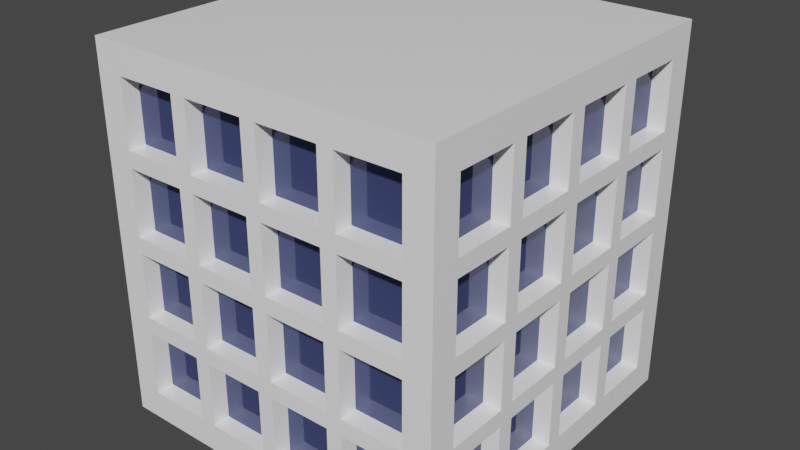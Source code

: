 # Source: BuildingTop2_1_.blend  (saved by Blender 3.6.11; exported with 4.5.12 LTS)
import bpy
from mathutils import Matrix  # noqa: F401  (used for matrix-valued properties, if any)

bpy.ops.wm.read_factory_settings(use_empty=True)
scene = bpy.context.scene
scene.name = 'Scene'

# ---- collections
col_collection = bpy.data.collections.new('Collection'); scene.collection.children.link(col_collection)

# ---- materials (node trees are filled in below, after node groups)
mat_material_001 = bpy.data.materials.new('Material.001')
mat_material_001.use_transparent_shadow = False
mat_material_002 = bpy.data.materials.new('Material.002')
mat_material_002.use_transparent_shadow = False

# ---- material node trees
mat_material_001.use_nodes = True; mat_material_001.node_tree.nodes.clear()
_N = mat_material_001.node_tree.nodes; _L = mat_material_001.node_tree.links
n0 = _N.new('ShaderNodeBsdfPrincipled'); n0.name = 'Principled BSDF'; n0.location = (10, 300)
n0.distribution = 'GGX'
n0.subsurface_method = 'RANDOM_WALK_SKIN'
n0.inputs[0].default_value = (1.0, 1.0, 1.0, 1.0)
n0.inputs[2].default_value = 0.2
n0.inputs[3].default_value = 1.45
n0.inputs[27].default_value = (0.0, 0.0, 0.0, 1.0)
n0.inputs[28].default_value = 1.0
n1 = _N.new('ShaderNodeOutputMaterial'); n1.name = 'Material Output'; n1.location = (300, 300)
_L.new(n0.outputs[0], n1.inputs[0])
n1.is_active_output = True
mat_material_002.use_nodes = True; mat_material_002.node_tree.nodes.clear()
_N = mat_material_002.node_tree.nodes; _L = mat_material_002.node_tree.links
n0 = _N.new('ShaderNodeBsdfPrincipled'); n0.name = 'Principled BSDF'; n0.location = (10, 300)
n0.distribution = 'GGX'
n0.subsurface_method = 'RANDOM_WALK_SKIN'
n0.inputs[0].default_value = (0.05461, 0.06969, 0.1789, 1.0)
n0.inputs[1].default_value = 0.2
n0.inputs[2].default_value = 0.0
n0.inputs[3].default_value = 1.45
n0.inputs[27].default_value = (0.0, 0.0, 0.0, 1.0)
n0.inputs[28].default_value = 1.0
n1 = _N.new('ShaderNodeOutputMaterial'); n1.name = 'Material Output'; n1.location = (300, 300)
_L.new(n0.outputs[0], n1.inputs[0])
n1.is_active_output = True

# ---- world
world_world = bpy.data.worlds.new('World'); scene.world = world_world
world_world.use_nodes = True; world_world.node_tree.nodes.clear()
_N = world_world.node_tree.nodes; _L = world_world.node_tree.links
n0 = _N.new('ShaderNodeOutputWorld'); n0.name = 'World Output'; n0.location = (300, 300)
n1 = _N.new('ShaderNodeBackground'); n1.name = 'Background'; n1.location = (10, 300)
n1.inputs[0].default_value = (0.05088, 0.05088, 0.05088, 1.0)
_L.new(n1.outputs[0], n0.inputs[0])
n0.is_active_output = True
world_world.color = (0.05088, 0.05088, 0.05088)
world_world.use_sun_shadow = False
world_world.sun_shadow_jitter_overblur = 0.0

# ---- meshes
me_cube_001 = bpy.data.meshes.new('Cube.001')
me_cube_001.from_pydata([(-1.0, -1.0, -1.0), (-1.0, -1.0, 1.0), (-1.0, 1.0, -1.0), (-1.0, 1.0, 1.0), (1.0, -1.0, -1.0), (1.0, -1.0, 1.0), (1.0, 1.0, -1.0), (1.0, 1.0, 1.0), (-1.0, -1.0, -0.8444), (-1.0, -1.0, -0.4889), (-1.0, -1.0, -0.4), (-1.0, -1.0, -0.04444), (-1.0, -1.0, 0.04444), (-1.0, -1.0, 0.4), (-1.0, -1.0, 0.4889), (-1.0, -1.0, 0.8444), (-1.0, 1.0, 0.8444), (-1.0, 1.0, 0.4889), (-1.0, 1.0, 0.4), (-1.0, 1.0, 0.04444), (-1.0, 1.0, -0.04444), (-1.0, 1.0, -0.4), (-1.0, 1.0, -0.4889), (-1.0, 1.0, -0.8444), (1.0, 1.0, 0.8444), (1.0, 1.0, 0.4889), (1.0, 1.0, 0.4), (1.0, 1.0, 0.04444), (1.0, 1.0, -0.04444), (1.0, 1.0, -0.4), (1.0, 1.0, -0.4889), (1.0, 1.0, -0.8444), (1.0, -1.0, 0.8444), (1.0, -1.0, 0.4889), (1.0, -1.0, 0.4), (1.0, -1.0, 0.04444), (1.0, -1.0, -0.04444), (1.0, -1.0, -0.4), (1.0, -1.0, -0.4889), (1.0, -1.0, -0.8444), (0.8444, 1.0, -1.0), (0.4889, 1.0, -1.0), (0.4, 1.0, -1.0), (0.04444, 1.0, -1.0), (-0.04444, 1.0, -1.0), (-0.4, 1.0, -1.0), (-0.4889, 1.0, -1.0), (-0.8444, 1.0, -1.0), (-0.8444, 1.0, 1.0), (-0.4889, 1.0, 1.0), (-0.4, 1.0, 1.0), (-0.04444, 1.0, 1.0), (0.04444, 1.0, 1.0), (0.4, 1.0, 1.0), (0.4889, 1.0, 1.0), (0.8444, 1.0, 1.0), (-0.8444, -1.0, -1.0), (-0.4889, -1.0, -1.0), (-0.4, -1.0, -1.0), (-0.04444, -1.0, -1.0), (0.04444, -1.0, -1.0), (0.4, -1.0, -1.0), (0.4889, -1.0, -1.0), (0.8444, -1.0, -1.0), (0.8444, -1.0, 1.0), (0.4889, -1.0, 1.0), (0.4, -1.0, 1.0), (0.04444, -1.0, 1.0), (-0.04444, -1.0, 1.0), (-0.4, -1.0, 1.0), (-0.4889, -1.0, 1.0), (-0.8444, -1.0, 1.0), (0.8444, -1.0, -0.8444), (0.4889, -1.0, -0.8444), (0.4, -1.0, -0.8444), (0.04444, -1.0, -0.8444), (-0.04444, -1.0, -0.8444), (-0.4, -1.0, -0.8444), (-0.4889, -1.0, -0.8444), (-0.8444, -1.0, -0.8444), (0.8444, -1.0, -0.4889), (0.4889, -1.0, -0.4889), (0.4, -1.0, -0.4889), (0.04444, -1.0, -0.4889), (-0.04444, -1.0, -0.4889), (-0.4, -1.0, -0.4889), (-0.4889, -1.0, -0.4889), (-0.8444, -1.0, -0.4889), (0.8444, -1.0, -0.4), (0.4889, -1.0, -0.4), (0.4, -1.0, -0.4), (0.04444, -1.0, -0.4), (-0.04444, -1.0, -0.4), (-0.4, -1.0, -0.4), (-0.4889, -1.0, -0.4), (-0.8444, -1.0, -0.4), (0.8444, -1.0, -0.04444), (0.4889, -1.0, -0.04444), (0.4, -1.0, -0.04444), (0.04444, -1.0, -0.04444), (-0.04444, -1.0, -0.04444), (-0.4, -1.0, -0.04444), (-0.4889, -1.0, -0.04444), (-0.8444, -1.0, -0.04444), (0.8444, -1.0, 0.04444), (0.4889, -1.0, 0.04444), (0.4, -1.0, 0.04444), (0.04444, -1.0, 0.04444), (-0.04444, -1.0, 0.04444), (-0.4, -1.0, 0.04444), (-0.4889, -1.0, 0.04444), (-0.8444, -1.0, 0.04444), (0.8444, -1.0, 0.4), (0.4889, -1.0, 0.4), (0.4, -1.0, 0.4), (0.04444, -1.0, 0.4), (-0.04444, -1.0, 0.4), (-0.4, -1.0, 0.4), (-0.4889, -1.0, 0.4), (-0.8444, -1.0, 0.4), (0.8444, -1.0, 0.4889), (0.4889, -1.0, 0.4889), (0.4, -1.0, 0.4889), (0.04444, -1.0, 0.4889), (-0.04444, -1.0, 0.4889), (-0.4, -1.0, 0.4889), (-0.4889, -1.0, 0.4889), (-0.8444, -1.0, 0.4889), (0.8444, -1.0, 0.8444), (0.4889, -1.0, 0.8444), (0.4, -1.0, 0.8444), (0.04444, -1.0, 0.8444), (-0.04444, -1.0, 0.8444), (-0.4, -1.0, 0.8444), (-0.4889, -1.0, 0.8444), (-0.8444, -1.0, 0.8444), (-0.8444, 1.0, -0.8444), (-0.4889, 1.0, -0.8444), (-0.4, 1.0, -0.8444), (-0.04444, 1.0, -0.8444), (0.04444, 1.0, -0.8444), (0.4, 1.0, -0.8444), (0.4889, 1.0, -0.8444), (0.8444, 1.0, -0.8444), (-0.8444, 1.0, -0.4889), (-0.4889, 1.0, -0.4889), (-0.4, 1.0, -0.4889), (-0.04444, 1.0, -0.4889), (0.04444, 1.0, -0.4889), (0.4, 1.0, -0.4889), (0.4889, 1.0, -0.4889), (0.8444, 1.0, -0.4889), (-0.8444, 1.0, -0.4), (-0.4889, 1.0, -0.4), (-0.4, 1.0, -0.4), (-0.04444, 1.0, -0.4), (0.04444, 1.0, -0.4), (0.4, 1.0, -0.4), (0.4889, 1.0, -0.4), (0.8444, 1.0, -0.4), (-0.8444, 1.0, -0.04444), (-0.4889, 1.0, -0.04444), (-0.4, 1.0, -0.04444), (-0.04444, 1.0, -0.04444), (0.04444, 1.0, -0.04444), (0.4, 1.0, -0.04444), (0.4889, 1.0, -0.04444), (0.8444, 1.0, -0.04444), (-0.8444, 1.0, 0.04444), (-0.4889, 1.0, 0.04444), (-0.4, 1.0, 0.04444), (-0.04444, 1.0, 0.04444), (0.04444, 1.0, 0.04444), (0.4, 1.0, 0.04444), (0.4889, 1.0, 0.04444), (0.8444, 1.0, 0.04444), (-0.8444, 1.0, 0.4), (-0.4889, 1.0, 0.4), (-0.4, 1.0, 0.4), (-0.04444, 1.0, 0.4), (0.04444, 1.0, 0.4), (0.4, 1.0, 0.4), (0.4889, 1.0, 0.4), (0.8444, 1.0, 0.4), (-0.8444, 1.0, 0.4889), (-0.4889, 1.0, 0.4889), (-0.4, 1.0, 0.4889), (-0.04444, 1.0, 0.4889), (0.04444, 1.0, 0.4889), (0.4, 1.0, 0.4889), (0.4889, 1.0, 0.4889), (0.8444, 1.0, 0.4889), (-0.8444, 1.0, 0.8444), (-0.4889, 1.0, 0.8444), (-0.4, 1.0, 0.8444), (-0.04444, 1.0, 0.8444), (0.04444, 1.0, 0.8444), (0.4, 1.0, 0.8444), (0.4889, 1.0, 0.8444), (0.8444, 1.0, 0.8444), (-1.0, 0.8444, -1.0), (-1.0, 0.4889, -1.0), (-1.0, 0.4, -1.0), (-1.0, 0.04444, -1.0), (-1.0, -0.04444, -1.0), (-1.0, -0.4, -1.0), (-1.0, -0.4889, -1.0), (-1.0, -0.8444, -1.0), (-1.0, -0.8444, 1.0), (-1.0, -0.4889, 1.0), (-1.0, -0.4, 1.0), (-1.0, -0.04444, 1.0), (-1.0, 0.04444, 1.0), (-1.0, 0.4, 1.0), (-1.0, 0.4889, 1.0), (-1.0, 0.8444, 1.0), (1.0, -0.8444, -1.0), (1.0, -0.4889, -1.0), (1.0, -0.4, -1.0), (1.0, -0.04444, -1.0), (1.0, 0.04444, -1.0), (1.0, 0.4, -1.0), (1.0, 0.4889, -1.0), (1.0, 0.8444, -1.0), (1.0, 0.8444, 1.0), (1.0, 0.4889, 1.0), (1.0, 0.4, 1.0), (1.0, 0.04444, 1.0), (1.0, -0.04444, 1.0), (1.0, -0.4, 1.0), (1.0, -0.4889, 1.0), (1.0, -0.8444, 1.0), (1.0, 0.8444, -0.8444), (1.0, 0.4889, -0.8444), (1.0, 0.4, -0.8444), (1.0, 0.04444, -0.8444), (1.0, -0.04444, -0.8444), (1.0, -0.4, -0.8444), (1.0, -0.4889, -0.8444), (1.0, -0.8444, -0.8444), (1.0, 0.8444, -0.4889), (1.0, 0.4889, -0.4889), (1.0, 0.4, -0.4889), (1.0, 0.04444, -0.4889), (1.0, -0.04444, -0.4889), (1.0, -0.4, -0.4889), (1.0, -0.4889, -0.4889), (1.0, -0.8444, -0.4889), (1.0, 0.8444, -0.4), (1.0, 0.4889, -0.4), (1.0, 0.4, -0.4), (1.0, 0.04444, -0.4), (1.0, -0.04444, -0.4), (1.0, -0.4, -0.4), (1.0, -0.4889, -0.4), (1.0, -0.8444, -0.4), (1.0, 0.8444, -0.04444), (1.0, 0.4889, -0.04444), (1.0, 0.4, -0.04444), (1.0, 0.04444, -0.04444), (1.0, -0.04444, -0.04444), (1.0, -0.4, -0.04444), (1.0, -0.4889, -0.04444), (1.0, -0.8444, -0.04444), (1.0, 0.8444, 0.04444), (1.0, 0.4889, 0.04444), (1.0, 0.4, 0.04444), (1.0, 0.04444, 0.04444), (1.0, -0.04444, 0.04444), (1.0, -0.4, 0.04444), (1.0, -0.4889, 0.04444), (1.0, -0.8444, 0.04444), (1.0, 0.8444, 0.4), (1.0, 0.4889, 0.4), (1.0, 0.4, 0.4), (1.0, 0.04444, 0.4), (1.0, -0.04444, 0.4), (1.0, -0.4, 0.4), (1.0, -0.4889, 0.4), (1.0, -0.8444, 0.4), (1.0, 0.8444, 0.4889), (1.0, 0.4889, 0.4889), (1.0, 0.4, 0.4889), (1.0, 0.04444, 0.4889), (1.0, -0.04444, 0.4889), (1.0, -0.4, 0.4889), (1.0, -0.4889, 0.4889), (1.0, -0.8444, 0.4889), (1.0, 0.8444, 0.8444), (1.0, 0.4889, 0.8444), (1.0, 0.4, 0.8444), (1.0, 0.04444, 0.8444), (1.0, -0.04444, 0.8444), (1.0, -0.4, 0.8444), (1.0, -0.4889, 0.8444), (1.0, -0.8444, 0.8444), (-1.0, -0.8444, -0.8444), (-1.0, -0.4889, -0.8444), (-1.0, -0.4, -0.8444), (-1.0, -0.04444, -0.8444), (-1.0, 0.04444, -0.8444), (-1.0, 0.4, -0.8444), (-1.0, 0.4889, -0.8444), (-1.0, 0.8444, -0.8444), (-1.0, -0.8444, -0.4889), (-1.0, -0.4889, -0.4889), (-1.0, -0.4, -0.4889), (-1.0, -0.04444, -0.4889), (-1.0, 0.04444, -0.4889), (-1.0, 0.4, -0.4889), (-1.0, 0.4889, -0.4889), (-1.0, 0.8444, -0.4889), (-1.0, -0.8444, -0.4), (-1.0, -0.4889, -0.4), (-1.0, -0.4, -0.4), (-1.0, -0.04444, -0.4), (-1.0, 0.04444, -0.4), (-1.0, 0.4, -0.4), (-1.0, 0.4889, -0.4), (-1.0, 0.8444, -0.4), (-1.0, -0.8444, -0.04444), (-1.0, -0.4889, -0.04444), (-1.0, -0.4, -0.04444), (-1.0, -0.04444, -0.04444), (-1.0, 0.04444, -0.04444), (-1.0, 0.4, -0.04444), (-1.0, 0.4889, -0.04444), (-1.0, 0.8444, -0.04444), (-1.0, -0.8444, 0.04444), (-1.0, -0.4889, 0.04444), (-1.0, -0.4, 0.04444), (-1.0, -0.04444, 0.04444), (-1.0, 0.04444, 0.04444), (-1.0, 0.4, 0.04444), (-1.0, 0.4889, 0.04444), (-1.0, 0.8444, 0.04444), (-1.0, -0.8444, 0.4), (-1.0, -0.4889, 0.4), (-1.0, -0.4, 0.4), (-1.0, -0.04444, 0.4), (-1.0, 0.04444, 0.4), (-1.0, 0.4, 0.4), (-1.0, 0.4889, 0.4), (-1.0, 0.8444, 0.4), (-1.0, -0.8444, 0.4889), (-1.0, -0.4889, 0.4889), (-1.0, -0.4, 0.4889), (-1.0, -0.04444, 0.4889), (-1.0, 0.04444, 0.4889), (-1.0, 0.4, 0.4889), (-1.0, 0.4889, 0.4889), (-1.0, 0.8444, 0.4889), (-1.0, -0.8444, 0.8444), (-1.0, -0.4889, 0.8444), (-1.0, -0.4, 0.8444), (-1.0, -0.04444, 0.8444), (-1.0, 0.04444, 0.8444), (-1.0, 0.4, 0.8444), (-1.0, 0.4889, 0.8444), (-1.0, 0.8444, 0.8444), (0.8444, 0.8444, 1.0), (0.8444, 0.4889, 1.0), (0.8444, 0.4, 1.0), (0.8444, 0.04444, 1.0), (0.8444, -0.04444, 1.0), (0.8444, -0.4, 1.0), (0.8444, -0.4889, 1.0), (0.8444, -0.8444, 1.0), (0.4889, 0.8444, 1.0), (0.4889, 0.4889, 1.0), (0.4889, 0.4, 1.0), (0.4889, 0.04444, 1.0), (0.4889, -0.04444, 1.0), (0.4889, -0.4, 1.0), (0.4889, -0.4889, 1.0), (0.4889, -0.8444, 1.0), (0.4, 0.8444, 1.0), (0.4, 0.4889, 1.0), (0.4, 0.4, 1.0), (0.4, 0.04444, 1.0), (0.4, -0.04444, 1.0), (0.4, -0.4, 1.0), (0.4, -0.4889, 1.0), (0.4, -0.8444, 1.0), (0.04444, 0.8444, 1.0), (0.04444, 0.4889, 1.0), (0.04444, 0.4, 1.0), (0.04444, 0.04444, 1.0), (0.04444, -0.04444, 1.0), (0.04444, -0.4, 1.0), (0.04444, -0.4889, 1.0), (0.04444, -0.8444, 1.0), (-0.04444, 0.8444, 1.0), (-0.04444, 0.4889, 1.0), (-0.04444, 0.4, 1.0), (-0.04444, 0.04444, 1.0), (-0.04444, -0.04444, 1.0), (-0.04444, -0.4, 1.0), (-0.04444, -0.4889, 1.0), (-0.04444, -0.8444, 1.0), (-0.4, 0.8444, 1.0), (-0.4, 0.4889, 1.0), (-0.4, 0.4, 1.0), (-0.4, 0.04444, 1.0), (-0.4, -0.04444, 1.0), (-0.4, -0.4, 1.0), (-0.4, -0.4889, 1.0), (-0.4, -0.8444, 1.0), (-0.4889, 0.8444, 1.0), (-0.4889, 0.4889, 1.0), (-0.4889, 0.4, 1.0), (-0.4889, 0.04444, 1.0), (-0.4889, -0.04444, 1.0), (-0.4889, -0.4, 1.0), (-0.4889, -0.4889, 1.0), (-0.4889, -0.8444, 1.0), (-0.8444, 0.8444, 1.0), (-0.8444, 0.4889, 1.0), (-0.8444, 0.4, 1.0), (-0.8444, 0.04444, 1.0), (-0.8444, -0.04444, 1.0), (-0.8444, -0.4, 1.0), (-0.8444, -0.4889, 1.0), (-0.8444, -0.8444, 1.0), (-0.8444, 0.8444, -1.0), (-0.8444, 0.4889, -1.0), (-0.8444, 0.4, -1.0), (-0.8444, 0.04444, -1.0), (-0.8444, -0.04444, -1.0), (-0.8444, -0.4, -1.0), (-0.8444, -0.4889, -1.0), (-0.8444, -0.8444, -1.0), (-0.4889, 0.8444, -1.0), (-0.4889, 0.4889, -1.0), (-0.4889, 0.4, -1.0), (-0.4889, 0.04444, -1.0), (-0.4889, -0.04444, -1.0), (-0.4889, -0.4, -1.0), (-0.4889, -0.4889, -1.0), (-0.4889, -0.8444, -1.0), (-0.4, 0.8444, -1.0), (-0.4, 0.4889, -1.0), (-0.4, 0.4, -1.0), (-0.4, 0.04444, -1.0), (-0.4, -0.04444, -1.0), (-0.4, -0.4, -1.0), (-0.4, -0.4889, -1.0), (-0.4, -0.8444, -1.0), (-0.04444, 0.8444, -1.0), (-0.04444, 0.4889, -1.0), (-0.04444, 0.4, -1.0), (-0.04444, 0.04444, -1.0), (-0.04444, -0.04444, -1.0), (-0.04444, -0.4, -1.0), (-0.04444, -0.4889, -1.0), (-0.04444, -0.8444, -1.0), (0.04444, 0.8444, -1.0), (0.04444, 0.4889, -1.0), (0.04444, 0.4, -1.0), (0.04444, 0.04444, -1.0), (0.04444, -0.04444, -1.0), (0.04444, -0.4, -1.0), (0.04444, -0.4889, -1.0), (0.04444, -0.8444, -1.0), (0.4, 0.8444, -1.0), (0.4, 0.4889, -1.0), (0.4, 0.4, -1.0), (0.4, 0.04444, -1.0), (0.4, -0.04444, -1.0), (0.4, -0.4, -1.0), (0.4, -0.4889, -1.0), (0.4, -0.8444, -1.0), (0.4889, 0.8444, -1.0), (0.4889, 0.4889, -1.0), (0.4889, 0.4, -1.0), (0.4889, 0.04444, -1.0), (0.4889, -0.04444, -1.0), (0.4889, -0.4, -1.0), (0.4889, -0.4889, -1.0), (0.4889, -0.8444, -1.0), (0.8444, 0.8444, -1.0), (0.8444, 0.4889, -1.0), (0.8444, 0.4, -1.0), (0.8444, 0.04444, -1.0), (0.8444, -0.04444, -1.0), (0.8444, -0.4, -1.0), (0.8444, -0.4889, -1.0), (0.8444, -0.8444, -1.0), (-0.8444, 0.7823, -0.8444), (-0.4889, 0.7823, -0.8444), (-0.4, 0.7823, -0.8444), (-0.04444, 0.7823, -0.8444), (0.04444, 0.7823, -0.8444), (0.4, 0.7823, -0.8444), (0.4889, 0.7823, -0.8444), (0.8444, 0.7823, -0.8444), (-0.8444, 0.7823, -0.4889), (-0.4889, 0.7823, -0.4889), (-0.4, 0.7823, -0.4889), (-0.04444, 0.7823, -0.4889), (0.04444, 0.7823, -0.4889), (0.4, 0.7823, -0.4889), (0.4889, 0.7823, -0.4889), (0.8444, 0.7823, -0.4889), (-0.8444, 0.7823, -0.4), (-0.4889, 0.7823, -0.4), (-0.4, 0.7823, -0.4), (-0.04444, 0.7823, -0.4), (0.04444, 0.7823, -0.4), (0.4, 0.7823, -0.4), (0.4889, 0.7823, -0.4), (0.8444, 0.7823, -0.4), (-0.8444, 0.7823, -0.04444), (-0.4889, 0.7823, -0.04444), (-0.4, 0.7823, -0.04444), (-0.04444, 0.7823, -0.04444), (0.04444, 0.7823, -0.04444), (0.4, 0.7823, -0.04444), (0.4889, 0.7823, -0.04444), (0.8444, 0.7823, -0.04444), (-0.8444, 0.7823, 0.04444), (-0.4889, 0.7823, 0.04444), (-0.4, 0.7823, 0.04444), (-0.04444, 0.7823, 0.04444), (0.04444, 0.7823, 0.04444), (0.4, 0.7823, 0.04444), (0.4889, 0.7823, 0.04444), (0.8444, 0.7823, 0.04444), (-0.8444, 0.7823, 0.4), (-0.4889, 0.7823, 0.4), (-0.4, 0.7823, 0.4), (-0.04444, 0.7823, 0.4), (0.04444, 0.7823, 0.4), (0.4, 0.7823, 0.4), (0.4889, 0.7823, 0.4), (0.8444, 0.7823, 0.4), (-0.8444, 0.7823, 0.4889), (-0.4889, 0.7823, 0.4889), (-0.4, 0.7823, 0.4889), (-0.04444, 0.7823, 0.4889), (0.04444, 0.7823, 0.4889), (0.4, 0.7823, 0.4889), (0.4889, 0.7823, 0.4889), (0.8444, 0.7823, 0.4889), (-0.8444, 0.7823, 0.8444), (-0.4889, 0.7823, 0.8444), (-0.4, 0.7823, 0.8444), (-0.04444, 0.7823, 0.8444), (0.04444, 0.7823, 0.8444), (0.4, 0.7823, 0.8444), (0.4889, 0.7823, 0.8444), (0.8444, 0.7823, 0.8444), (0.8444, -0.7823, -0.8444), (0.4889, -0.7823, -0.8444), (0.4, -0.7823, -0.8444), (0.04444, -0.7823, -0.8444), (-0.04444, -0.7823, -0.8444), (-0.4, -0.7823, -0.8444), (-0.4889, -0.7823, -0.8444), (-0.8444, -0.7823, -0.8444), (0.8444, -0.7823, -0.4889), (0.4889, -0.7823, -0.4889), (0.4, -0.7823, -0.4889), (0.04444, -0.7823, -0.4889), (-0.04444, -0.7823, -0.4889), (-0.4, -0.7823, -0.4889), (-0.4889, -0.7823, -0.4889), (-0.8444, -0.7823, -0.4889), (0.8444, -0.7823, -0.4), (0.4889, -0.7823, -0.4), (0.4, -0.7823, -0.4), (0.04444, -0.7823, -0.4), (-0.04444, -0.7823, -0.4), (-0.4, -0.7823, -0.4), (-0.4889, -0.7823, -0.4), (-0.8444, -0.7823, -0.4), (0.8444, -0.7823, -0.04444), (0.4889, -0.7823, -0.04444), (0.4, -0.7823, -0.04444), (0.04444, -0.7823, -0.04444), (-0.04444, -0.7823, -0.04444), (-0.4, -0.7823, -0.04444), (-0.4889, -0.7823, -0.04444), (-0.8444, -0.7823, -0.04444), (0.8444, -0.7823, 0.04444), (0.4889, -0.7823, 0.04444), (0.4, -0.7823, 0.04444), (0.04444, -0.7823, 0.04444), (-0.04444, -0.7823, 0.04444), (-0.4, -0.7823, 0.04444), (-0.4889, -0.7823, 0.04444), (-0.8444, -0.7823, 0.04444), (0.8444, -0.7823, 0.4), (0.4889, -0.7823, 0.4), (0.4, -0.7823, 0.4), (0.04444, -0.7823, 0.4), (-0.04444, -0.7823, 0.4), (-0.4, -0.7823, 0.4), (-0.4889, -0.7823, 0.4), (-0.8444, -0.7823, 0.4), (0.8444, -0.7823, 0.4889), (0.4889, -0.7823, 0.4889), (0.4, -0.7823, 0.4889), (0.04444, -0.7823, 0.4889), (-0.04444, -0.7823, 0.4889), (-0.4, -0.7823, 0.4889), (-0.4889, -0.7823, 0.4889), (-0.8444, -0.7823, 0.4889), (0.8444, -0.7823, 0.8444), (0.4889, -0.7823, 0.8444), (0.4, -0.7823, 0.8444), (0.04444, -0.7823, 0.8444), (-0.04444, -0.7823, 0.8444), (-0.4, -0.7823, 0.8444), (-0.4889, -0.7823, 0.8444), (-0.8444, -0.7823, 0.8444), (0.7893, 0.8444, -0.8444), (0.7893, 0.4889, -0.8444), (0.7893, 0.4, -0.8444), (0.7893, 0.04444, -0.8444), (0.7893, -0.04444, -0.8444), (0.7893, -0.4, -0.8444), (0.7893, -0.4889, -0.8444), (0.7893, -0.8444, -0.8444), (0.7893, 0.8444, -0.4889), (0.7893, 0.4889, -0.4889), (0.7893, 0.4, -0.4889), (0.7893, 0.04444, -0.4889), (0.7893, -0.04444, -0.4889), (0.7893, -0.4, -0.4889), (0.7893, -0.4889, -0.4889), (0.7893, -0.8444, -0.4889), (0.7893, 0.8444, -0.4), (0.7893, 0.4889, -0.4), (0.7893, 0.4, -0.4), (0.7893, 0.04444, -0.4), (0.7893, -0.04444, -0.4), (0.7893, -0.4, -0.4), (0.7893, -0.4889, -0.4), (0.7893, -0.8444, -0.4), (0.7893, 0.8444, -0.04444), (0.7893, 0.4889, -0.04444), (0.7893, 0.4, -0.04444), (0.7893, 0.04444, -0.04444), (0.7893, -0.04444, -0.04444), (0.7893, -0.4, -0.04444), (0.7893, -0.4889, -0.04444), (0.7893, -0.8444, -0.04444), (0.7893, 0.8444, 0.04444), (0.7893, 0.4889, 0.04444), (0.7893, 0.4, 0.04444), (0.7893, 0.04444, 0.04444), (0.7893, -0.04444, 0.04444), (0.7893, -0.4, 0.04444), (0.7893, -0.4889, 0.04444), (0.7893, -0.8444, 0.04444), (0.7893, 0.8444, 0.4), (0.7893, 0.4889, 0.4), (0.7893, 0.4, 0.4), (0.7893, 0.04444, 0.4), (0.7893, -0.04444, 0.4), (0.7893, -0.4, 0.4), (0.7893, -0.4889, 0.4), (0.7893, -0.8444, 0.4), (0.7893, 0.8444, 0.4889), (0.7893, 0.4889, 0.4889), (0.7893, 0.4, 0.4889), (0.7893, 0.04444, 0.4889), (0.7893, -0.04444, 0.4889), (0.7893, -0.4, 0.4889), (0.7893, -0.4889, 0.4889), (0.7893, -0.8444, 0.4889), (0.7893, 0.8444, 0.8444), (0.7893, 0.4889, 0.8444), (0.7893, 0.4, 0.8444), (0.7893, 0.04444, 0.8444), (0.7893, -0.04444, 0.8444), (0.7893, -0.4, 0.8444), (0.7893, -0.4889, 0.8444), (0.7893, -0.8444, 0.8444), (-0.8072, -0.8444, -0.8444), (-0.8072, -0.4889, -0.8444), (-0.8072, -0.4, -0.8444), (-0.8072, -0.04444, -0.8444), (-0.8072, 0.04444, -0.8444), (-0.8072, 0.4, -0.8444), (-0.8072, 0.4889, -0.8444), (-0.8072, 0.8444, -0.8444), (-0.8072, -0.8444, -0.4889), (-0.8072, -0.4889, -0.4889), (-0.8072, -0.4, -0.4889), (-0.8072, -0.04444, -0.4889), (-0.8072, 0.04444, -0.4889), (-0.8072, 0.4, -0.4889), (-0.8072, 0.4889, -0.4889), (-0.8072, 0.8444, -0.4889), (-0.8072, -0.8444, -0.4), (-0.8072, -0.4889, -0.4), (-0.8072, -0.4, -0.4), (-0.8072, -0.04444, -0.4), (-0.8072, 0.04444, -0.4), (-0.8072, 0.4, -0.4), (-0.8072, 0.4889, -0.4), (-0.8072, 0.8444, -0.4), (-0.8072, -0.8444, -0.04444), (-0.8072, -0.4889, -0.04444), (-0.8072, -0.4, -0.04444), (-0.8072, -0.04444, -0.04444), (-0.8072, 0.04444, -0.04444), (-0.8072, 0.4, -0.04444), (-0.8072, 0.4889, -0.04444), (-0.8072, 0.8444, -0.04444), (-0.8072, -0.8444, 0.04444), (-0.8072, -0.4889, 0.04444), (-0.8072, -0.4, 0.04444), (-0.8072, -0.04444, 0.04444), (-0.8072, 0.04444, 0.04444), (-0.8072, 0.4, 0.04444), (-0.8072, 0.4889, 0.04444), (-0.8072, 0.8444, 0.04444), (-0.8072, -0.8444, 0.4), (-0.8072, -0.4889, 0.4), (-0.8072, -0.4, 0.4), (-0.8072, -0.04444, 0.4), (-0.8072, 0.04444, 0.4), (-0.8072, 0.4, 0.4), (-0.8072, 0.4889, 0.4), (-0.8072, 0.8444, 0.4), (-0.8072, -0.8444, 0.4889), (-0.8072, -0.4889, 0.4889), (-0.8072, -0.4, 0.4889), (-0.8072, -0.04444, 0.4889), (-0.8072, 0.04444, 0.4889), (-0.8072, 0.4, 0.4889), (-0.8072, 0.4889, 0.4889), (-0.8072, 0.8444, 0.4889), (-0.8072, -0.8444, 0.8444), (-0.8072, -0.4889, 0.8444), (-0.8072, -0.4, 0.8444), (-0.8072, -0.04444, 0.8444), (-0.8072, 0.04444, 0.8444), (-0.8072, 0.4, 0.8444), (-0.8072, 0.4889, 0.8444), (-0.8072, 0.8444, 0.8444)], [], [(359, 215, 3, 16), (199, 55, 7, 24), (295, 231, 5, 32), (135, 71, 1, 15), (487, 216, 4, 63), (423, 208, 1, 71), (56, 79, 8, 0), (79, 87, 9, 8), (87, 95, 10, 9), (95, 103, 11, 10), (103, 111, 12, 11), (111, 119, 13, 12), (119, 127, 14, 13), (127, 135, 15, 14), (216, 239, 39, 4), (239, 247, 38, 39), (247, 255, 37, 38), (255, 263, 36, 37), (263, 271, 35, 36), (271, 279, 34, 35), (279, 287, 33, 34), (287, 295, 32, 33), (40, 143, 31, 6), (143, 151, 30, 31), (151, 159, 29, 30), (159, 167, 28, 29), (167, 175, 27, 28), (175, 183, 26, 27), (183, 191, 25, 26), (191, 199, 24, 25), (200, 303, 23, 2), (303, 311, 22, 23), (311, 319, 21, 22), (319, 327, 20, 21), (327, 335, 19, 20), (335, 343, 18, 19), (343, 351, 17, 18), (351, 359, 16, 17), (17, 16, 192, 184), (154, 162, 514, 506), (185, 193, 194, 186), (155, 154, 506, 507), (187, 195, 196, 188), (180, 181, 533, 532), (189, 197, 198, 190), (199, 191, 543, 551), (18, 17, 184, 176), (176, 184, 185, 177), (177, 185, 186, 178), (178, 186, 187, 179), (179, 187, 188, 180), (180, 188, 189, 181), (181, 189, 190, 182), (182, 190, 191, 183), (19, 18, 176, 168), (161, 153, 505, 513), (169, 177, 178, 170), (190, 198, 550, 542), (171, 179, 180, 172), (152, 160, 512, 504), (173, 181, 182, 174), (153, 152, 504, 505), (20, 19, 168, 160), (160, 168, 169, 161), (161, 169, 170, 162), (162, 170, 171, 163), (163, 171, 172, 164), (164, 172, 173, 165), (165, 173, 174, 166), (166, 174, 175, 167), (21, 20, 160, 152), (178, 179, 531, 530), (153, 161, 162, 154), (197, 189, 541, 549), (155, 163, 164, 156), (188, 196, 548, 540), (157, 165, 166, 158), (150, 151, 503, 502), (22, 21, 152, 144), (144, 152, 153, 145), (145, 153, 154, 146), (146, 154, 155, 147), (147, 155, 156, 148), (148, 156, 157, 149), (149, 157, 158, 150), (150, 158, 159, 151), (23, 22, 144, 136), (176, 177, 529, 528), (137, 145, 146, 138), (195, 187, 539, 547), (139, 147, 148, 140), (151, 143, 495, 503), (141, 149, 150, 142), (186, 194, 546, 538), (2, 23, 136, 47), (47, 136, 137, 46), (46, 137, 138, 45), (45, 138, 139, 44), (44, 139, 140, 43), (43, 140, 141, 42), (42, 141, 142, 41), (41, 142, 143, 40), (33, 32, 128, 120), (77, 76, 556, 557), (121, 129, 130, 122), (102, 103, 583, 582), (123, 131, 132, 124), (128, 129, 609, 608), (125, 133, 134, 126), (110, 118, 598, 590), (34, 33, 120, 112), (112, 120, 121, 113), (113, 121, 122, 114), (114, 122, 123, 115), (115, 123, 124, 116), (116, 124, 125, 117), (117, 125, 126, 118), (118, 126, 127, 119), (35, 34, 112, 104), (72, 80, 560, 552), (105, 113, 114, 106), (117, 109, 589, 597), (107, 115, 116, 108), (75, 74, 554, 555), (109, 117, 118, 110), (100, 101, 581, 580), (36, 35, 104, 96), (96, 104, 105, 97), (97, 105, 106, 98), (98, 106, 107, 99), (99, 107, 108, 100), (100, 108, 109, 101), (101, 109, 110, 102), (102, 110, 111, 103), (37, 36, 96, 88), (127, 126, 606, 607), (89, 97, 98, 90), (108, 116, 596, 588), (91, 99, 100, 92), (115, 107, 587, 595), (93, 101, 102, 94), (73, 72, 552, 553), (38, 37, 88, 80), (80, 88, 89, 81), (81, 89, 90, 82), (82, 90, 91, 83), (83, 91, 92, 84), (84, 92, 93, 85), (85, 93, 94, 86), (86, 94, 95, 87), (39, 38, 80, 72), (98, 99, 579, 578), (73, 81, 82, 74), (125, 124, 604, 605), (75, 83, 84, 76), (106, 114, 594, 586), (77, 85, 86, 78), (113, 105, 585, 593), (4, 39, 72, 63), (63, 72, 73, 62), (62, 73, 74, 61), (61, 74, 75, 60), (60, 75, 76, 59), (59, 76, 77, 58), (58, 77, 78, 57), (57, 78, 79, 56), (231, 367, 64, 5), (367, 375, 65, 64), (375, 383, 66, 65), (383, 391, 67, 66), (391, 399, 68, 67), (399, 407, 69, 68), (407, 415, 70, 69), (415, 423, 71, 70), (207, 431, 56, 0), (431, 439, 57, 56), (439, 447, 58, 57), (447, 455, 59, 58), (455, 463, 60, 59), (463, 471, 61, 60), (471, 479, 62, 61), (479, 487, 63, 62), (32, 5, 64, 128), (128, 64, 65, 129), (129, 65, 66, 130), (130, 66, 67, 131), (131, 67, 68, 132), (132, 68, 69, 133), (133, 69, 70, 134), (134, 70, 71, 135), (16, 3, 48, 192), (192, 48, 49, 193), (193, 49, 50, 194), (194, 50, 51, 195), (195, 51, 52, 196), (196, 52, 53, 197), (197, 53, 54, 198), (198, 54, 55, 199), (41, 40, 480, 472), (472, 480, 481, 473), (473, 481, 482, 474), (474, 482, 483, 475), (475, 483, 484, 476), (476, 484, 485, 477), (477, 485, 486, 478), (478, 486, 487, 479), (42, 41, 472, 464), (464, 472, 473, 465), (465, 473, 474, 466), (466, 474, 475, 467), (467, 475, 476, 468), (468, 476, 477, 469), (469, 477, 478, 470), (470, 478, 479, 471), (43, 42, 464, 456), (456, 464, 465, 457), (457, 465, 466, 458), (458, 466, 467, 459), (459, 467, 468, 460), (460, 468, 469, 461), (461, 469, 470, 462), (462, 470, 471, 463), (44, 43, 456, 448), (448, 456, 457, 449), (449, 457, 458, 450), (450, 458, 459, 451), (451, 459, 460, 452), (452, 460, 461, 453), (453, 461, 462, 454), (454, 462, 463, 455), (45, 44, 448, 440), (440, 448, 449, 441), (441, 449, 450, 442), (442, 450, 451, 443), (443, 451, 452, 444), (444, 452, 453, 445), (445, 453, 454, 446), (446, 454, 455, 447), (46, 45, 440, 432), (432, 440, 441, 433), (433, 441, 442, 434), (434, 442, 443, 435), (435, 443, 444, 436), (436, 444, 445, 437), (437, 445, 446, 438), (438, 446, 447, 439), (47, 46, 432, 424), (424, 432, 433, 425), (425, 433, 434, 426), (426, 434, 435, 427), (427, 435, 436, 428), (428, 436, 437, 429), (429, 437, 438, 430), (430, 438, 439, 431), (2, 47, 424, 200), (200, 424, 425, 201), (201, 425, 426, 202), (202, 426, 427, 203), (203, 427, 428, 204), (204, 428, 429, 205), (205, 429, 430, 206), (206, 430, 431, 207), (49, 48, 416, 408), (408, 416, 417, 409), (409, 417, 418, 410), (410, 418, 419, 411), (411, 419, 420, 412), (412, 420, 421, 413), (413, 421, 422, 414), (414, 422, 423, 415), (50, 49, 408, 400), (400, 408, 409, 401), (401, 409, 410, 402), (402, 410, 411, 403), (403, 411, 412, 404), (404, 412, 413, 405), (405, 413, 414, 406), (406, 414, 415, 407), (51, 50, 400, 392), (392, 400, 401, 393), (393, 401, 402, 394), (394, 402, 403, 395), (395, 403, 404, 396), (396, 404, 405, 397), (397, 405, 406, 398), (398, 406, 407, 399), (52, 51, 392, 384), (384, 392, 393, 385), (385, 393, 394, 386), (386, 394, 395, 387), (387, 395, 396, 388), (388, 396, 397, 389), (389, 397, 398, 390), (390, 398, 399, 391), (53, 52, 384, 376), (376, 384, 385, 377), (377, 385, 386, 378), (378, 386, 387, 379), (379, 387, 388, 380), (380, 388, 389, 381), (381, 389, 390, 382), (382, 390, 391, 383), (54, 53, 376, 368), (368, 376, 377, 369), (369, 377, 378, 370), (370, 378, 379, 371), (371, 379, 380, 372), (372, 380, 381, 373), (373, 381, 382, 374), (374, 382, 383, 375), (55, 54, 368, 360), (360, 368, 369, 361), (361, 369, 370, 362), (362, 370, 371, 363), (363, 371, 372, 364), (364, 372, 373, 365), (365, 373, 374, 366), (366, 374, 375, 367), (7, 55, 360, 224), (224, 360, 361, 225), (225, 361, 362, 226), (226, 362, 363, 227), (227, 363, 364, 228), (228, 364, 365, 229), (229, 365, 366, 230), (230, 366, 367, 231), (14, 15, 352, 344), (308, 309, 693, 692), (345, 353, 354, 346), (335, 334, 718, 719), (347, 355, 356, 348), (359, 351, 735, 743), (349, 357, 358, 350), (321, 313, 697, 705), (13, 14, 344, 336), (336, 344, 345, 337), (337, 345, 346, 338), (338, 346, 347, 339), (339, 347, 348, 340), (340, 348, 349, 341), (341, 349, 350, 342), (342, 350, 351, 343), (12, 13, 336, 328), (350, 358, 742, 734), (329, 337, 338, 330), (312, 320, 704, 696), (331, 339, 340, 332), (306, 307, 691, 690), (333, 341, 342, 334), (333, 332, 716, 717), (11, 12, 328, 320), (320, 328, 329, 321), (321, 329, 330, 322), (322, 330, 331, 323), (323, 331, 332, 324), (324, 332, 333, 325), (325, 333, 334, 326), (326, 334, 335, 327), (10, 11, 320, 312), (358, 359, 743, 742), (313, 321, 322, 314), (357, 349, 733, 741), (315, 323, 324, 316), (348, 356, 740, 732), (317, 325, 326, 318), (304, 305, 689, 688), (9, 10, 312, 304), (304, 312, 313, 305), (305, 313, 314, 306), (306, 314, 315, 307), (307, 315, 316, 308), (308, 316, 317, 309), (309, 317, 318, 310), (310, 318, 319, 311), (8, 9, 304, 296), (331, 330, 714, 715), (297, 305, 306, 298), (355, 347, 731, 739), (299, 307, 308, 300), (356, 357, 741, 740), (301, 309, 310, 302), (311, 303, 687, 695), (0, 8, 296, 207), (207, 296, 297, 206), (206, 297, 298, 205), (205, 298, 299, 204), (204, 299, 300, 203), (203, 300, 301, 202), (202, 301, 302, 201), (201, 302, 303, 200), (25, 24, 288, 280), (234, 242, 626, 618), (281, 289, 290, 282), (279, 271, 655, 663), (283, 291, 292, 284), (241, 233, 617, 625), (285, 293, 294, 286), (256, 257, 641, 640), (26, 25, 280, 272), (272, 280, 281, 273), (273, 281, 282, 274), (274, 282, 283, 275), (275, 283, 284, 276), (276, 284, 285, 277), (277, 285, 286, 278), (278, 286, 287, 279), (27, 26, 272, 264), (283, 282, 666, 667), (265, 273, 274, 266), (270, 278, 662, 654), (267, 275, 276, 268), (232, 240, 624, 616), (269, 277, 278, 270), (277, 269, 653, 661), (28, 27, 264, 256), (256, 264, 265, 257), (257, 265, 266, 258), (258, 266, 267, 259), (259, 267, 268, 260), (260, 268, 269, 261), (261, 269, 270, 262), (262, 270, 271, 263), (29, 28, 256, 248), (255, 254, 638, 639), (249, 257, 258, 250), (281, 280, 664, 665), (251, 259, 260, 252), (268, 276, 660, 652), (253, 261, 262, 254), (275, 267, 651, 659), (30, 29, 248, 240), (240, 248, 249, 241), (241, 249, 250, 242), (242, 250, 251, 243), (243, 251, 252, 244), (244, 252, 253, 245), (245, 253, 254, 246), (246, 254, 255, 247), (31, 30, 240, 232), (253, 252, 636, 637), (233, 241, 242, 234), (278, 279, 663, 662), (235, 243, 244, 236), (266, 274, 658, 650), (237, 245, 246, 238), (273, 265, 649, 657), (6, 31, 232, 223), (223, 232, 233, 222), (222, 233, 234, 221), (221, 234, 235, 220), (220, 235, 236, 219), (219, 236, 237, 218), (218, 237, 238, 217), (217, 238, 239, 216), (48, 3, 215, 416), (416, 215, 214, 417), (417, 214, 213, 418), (418, 213, 212, 419), (419, 212, 211, 420), (420, 211, 210, 421), (421, 210, 209, 422), (422, 209, 208, 423), (40, 6, 223, 480), (480, 223, 222, 481), (481, 222, 221, 482), (482, 221, 220, 483), (483, 220, 219, 484), (484, 219, 218, 485), (485, 218, 217, 486), (486, 217, 216, 487), (24, 7, 224, 288), (288, 224, 225, 289), (289, 225, 226, 290), (290, 226, 227, 291), (291, 227, 228, 292), (292, 228, 229, 293), (293, 229, 230, 294), (294, 230, 231, 295), (15, 1, 208, 352), (352, 208, 209, 353), (353, 209, 210, 354), (354, 210, 211, 355), (355, 211, 212, 356), (356, 212, 213, 357), (357, 213, 214, 358), (358, 214, 215, 359), (536, 544, 545, 537), (538, 546, 547, 539), (540, 548, 549, 541), (542, 550, 551, 543), (520, 528, 529, 521), (522, 530, 531, 523), (524, 532, 533, 525), (526, 534, 535, 527), (504, 512, 513, 505), (506, 514, 515, 507), (508, 516, 517, 509), (510, 518, 519, 511), (488, 496, 497, 489), (490, 498, 499, 491), (492, 500, 501, 493), (494, 502, 503, 495), (163, 155, 507, 515), (182, 183, 535, 534), (157, 156, 508, 509), (156, 164, 516, 508), (165, 157, 509, 517), (185, 184, 536, 537), (159, 158, 510, 511), (158, 166, 518, 510), (167, 159, 511, 519), (187, 186, 538, 539), (160, 161, 513, 512), (189, 188, 540, 541), (162, 163, 515, 514), (137, 136, 488, 489), (168, 176, 528, 520), (177, 169, 521, 529), (191, 190, 542, 543), (164, 165, 517, 516), (139, 138, 490, 491), (170, 178, 530, 522), (179, 171, 523, 531), (192, 193, 545, 544), (166, 167, 519, 518), (141, 140, 492, 493), (172, 180, 532, 524), (181, 173, 525, 533), (194, 195, 547, 546), (169, 168, 520, 521), (143, 142, 494, 495), (136, 144, 496, 488), (174, 182, 534, 526), (145, 137, 489, 497), (183, 175, 527, 535), (196, 197, 549, 548), (171, 170, 522, 523), (144, 145, 497, 496), (138, 146, 498, 490), (147, 139, 491, 499), (198, 199, 551, 550), (173, 172, 524, 525), (146, 147, 499, 498), (140, 148, 500, 492), (184, 192, 544, 536), (149, 141, 493, 501), (193, 185, 537, 545), (175, 174, 526, 527), (148, 149, 501, 500), (142, 150, 502, 494), (600, 608, 609, 601), (602, 610, 611, 603), (604, 612, 613, 605), (606, 614, 615, 607), (584, 592, 593, 585), (586, 594, 595, 587), (588, 596, 597, 589), (590, 598, 599, 591), (568, 576, 577, 569), (570, 578, 579, 571), (572, 580, 581, 573), (574, 582, 583, 575), (552, 560, 561, 553), (554, 562, 563, 555), (556, 564, 565, 557), (558, 566, 567, 559), (81, 73, 553, 561), (119, 111, 591, 599), (74, 82, 562, 554), (130, 131, 611, 610), (105, 104, 584, 585), (79, 78, 558, 559), (83, 75, 555, 563), (76, 84, 564, 556), (132, 133, 613, 612), (120, 128, 608, 600), (107, 106, 586, 587), (80, 81, 561, 560), (85, 77, 557, 565), (129, 121, 601, 609), (78, 86, 566, 558), (134, 135, 615, 614), (122, 130, 610, 602), (109, 108, 588, 589), (82, 83, 563, 562), (87, 79, 559, 567), (131, 123, 603, 611), (124, 132, 612, 604), (111, 110, 590, 591), (84, 85, 565, 564), (133, 125, 605, 613), (88, 96, 576, 568), (126, 134, 614, 606), (112, 113, 593, 592), (86, 87, 567, 566), (97, 89, 569, 577), (135, 127, 607, 615), (90, 98, 578, 570), (114, 115, 595, 594), (89, 88, 568, 569), (99, 91, 571, 579), (92, 100, 580, 572), (116, 117, 597, 596), (91, 90, 570, 571), (101, 93, 573, 581), (94, 102, 582, 574), (118, 119, 599, 598), (93, 92, 572, 573), (103, 95, 575, 583), (121, 120, 600, 601), (95, 94, 574, 575), (104, 112, 592, 584), (123, 122, 602, 603), (96, 97, 577, 576), (664, 672, 673, 665), (666, 674, 675, 667), (668, 676, 677, 669), (670, 678, 679, 671), (648, 656, 657, 649), (650, 658, 659, 651), (652, 660, 661, 653), (654, 662, 663, 655), (632, 640, 641, 633), (634, 642, 643, 635), (636, 644, 645, 637), (638, 646, 647, 639), (616, 624, 625, 617), (618, 626, 627, 619), (620, 628, 629, 621), (622, 630, 631, 623), (285, 284, 668, 669), (258, 259, 643, 642), (233, 232, 616, 617), (243, 235, 619, 627), (236, 244, 628, 620), (287, 286, 670, 671), (280, 288, 672, 664), (260, 261, 645, 644), (235, 234, 618, 619), (245, 237, 621, 629), (289, 281, 665, 673), (238, 246, 630, 622), (288, 289, 673, 672), (282, 290, 674, 666), (262, 263, 647, 646), (237, 236, 620, 621), (247, 239, 623, 631), (291, 283, 667, 675), (284, 292, 676, 668), (290, 291, 675, 674), (265, 264, 648, 649), (239, 238, 622, 623), (293, 285, 669, 677), (248, 256, 640, 632), (286, 294, 678, 670), (292, 293, 677, 676), (267, 266, 650, 651), (240, 241, 625, 624), (257, 249, 633, 641), (295, 287, 671, 679), (250, 258, 642, 634), (294, 295, 679, 678), (269, 268, 652, 653), (242, 243, 627, 626), (259, 251, 635, 643), (252, 260, 644, 636), (271, 270, 654, 655), (244, 245, 629, 628), (261, 253, 637, 645), (254, 262, 646, 638), (272, 273, 657, 656), (246, 247, 631, 630), (263, 255, 639, 647), (274, 275, 659, 658), (249, 248, 632, 633), (264, 272, 656, 648), (276, 277, 661, 660), (251, 250, 634, 635), (728, 736, 737, 729), (730, 738, 739, 731), (732, 740, 741, 733), (734, 742, 743, 735), (712, 720, 721, 713), (714, 722, 723, 715), (716, 724, 725, 717), (718, 726, 727, 719), (696, 704, 705, 697), (698, 706, 707, 699), (700, 708, 709, 701), (702, 710, 711, 703), (680, 688, 689, 681), (682, 690, 691, 683), (684, 692, 693, 685), (686, 694, 695, 687), (314, 322, 706, 698), (323, 315, 699, 707), (336, 337, 721, 720), (310, 311, 695, 694), (316, 324, 708, 700), (325, 317, 701, 709), (338, 339, 723, 722), (313, 312, 696, 697), (318, 326, 710, 702), (327, 319, 703, 711), (340, 341, 725, 724), (315, 314, 698, 699), (342, 343, 727, 726), (317, 316, 700, 701), (328, 336, 720, 712), (337, 329, 713, 721), (345, 344, 728, 729), (319, 318, 702, 703), (330, 338, 722, 714), (339, 331, 715, 723), (347, 346, 730, 731), (320, 321, 705, 704), (332, 340, 724, 716), (341, 333, 717, 725), (349, 348, 732, 733), (322, 323, 707, 706), (297, 296, 680, 681), (296, 304, 688, 680), (334, 342, 726, 718), (305, 297, 681, 689), (343, 335, 719, 727), (351, 350, 734, 735), (324, 325, 709, 708), (299, 298, 682, 683), (298, 306, 690, 682), (307, 299, 683, 691), (352, 353, 737, 736), (326, 327, 711, 710), (301, 300, 684, 685), (300, 308, 692, 684), (344, 352, 736, 728), (309, 301, 685, 693), (354, 355, 739, 738), (353, 345, 729, 737), (329, 328, 712, 713), (303, 302, 686, 687), (302, 310, 694, 686), (346, 354, 738, 730)])
_uv = me_cube_001.uv_layers.new(name='UVMap')
_uv.uv.foreach_set('vector', [0.5972, 0.2222, 0.625, 0.2222, 0.625, 0.25, 0.5972, 0.25, 0.5972, 0.4722, 0.625, 0.4722, 0.625, 0.5, 0.5972, 0.5, 0.5972, 0.7222, 0.625, 0.7222, 0.625, 0.75, 0.5972, 0.75, 0.5972, 0.9722, 0.625, 0.9722, 0.625, 1.0, 0.5972, 1.0, 0.3472, 0.7222, 0.375, 0.7222, 0.375, 0.75, 0.3472, 0.75, 0.8472, 0.7222, 0.875, 0.7222, 0.875, 0.75, 0.8472, 0.75, 0.375, 0.9722, 0.4028, 0.9722, 0.4028, 1.0, 0.375, 1.0, 0.4028, 0.9722, 0.4306, 0.9722, 0.4306, 1.0, 0.4028, 1.0, 0.4306, 0.9722, 0.4583, 0.9722, 0.4583, 1.0, 0.4306, 1.0, 0.4583, 0.9722, 0.4861, 0.9722, 0.4861, 1.0, 0.4583, 1.0, 0.4861, 0.9722, 0.5139, 0.9722, 0.5139, 1.0, 0.4861, 1.0, 0.5139, 0.9722, 0.5417, 0.9722, 0.5417, 1.0, 0.5139, 1.0, 0.5417, 0.9722, 0.5694, 0.9722, 0.5694, 1.0, 0.5417, 1.0, 0.5694, 0.9722, 0.5972, 0.9722, 0.5972, 1.0, 0.5694, 1.0, 0.375, 0.7222, 0.4028, 0.7222, 0.4028, 0.75, 0.375, 0.75, 0.4028, 0.7222, 0.4306, 0.7222, 0.4306, 0.75, 0.4028, 0.75, 0.4306, 0.7222, 0.4583, 0.7222, 0.4583, 0.75, 0.4306, 0.75, 0.4583, 0.7222, 0.4861, 0.7222, 0.4861, 0.75, 0.4583, 0.75, 0.4861, 0.7222, 0.5139, 0.7222, 0.5139, 0.75, 0.4861, 0.75, 0.5139, 0.7222, 0.5417, 0.7222, 0.5417, 0.75, 0.5139, 0.75, 0.5417, 0.7222, 0.5694, 0.7222, 0.5694, 0.75, 0.5417, 0.75, 0.5694, 0.7222, 0.5972, 0.7222, 0.5972, 0.75, 0.5694, 0.75, 0.375, 0.4722, 0.4028, 0.4722, 0.4028, 0.5, 0.375, 0.5, 0.4028, 0.4722, 0.4306, 0.4722, 0.4306, 0.5, 0.4028, 0.5, 0.4306, 0.4722, 0.4583, 0.4722, 0.4583, 0.5, 0.4306, 0.5, 0.4583, 0.4722, 0.4861, 0.4722, 0.4861, 0.5, 0.4583, 0.5, 0.4861, 0.4722, 0.5139, 0.4722, 0.5139, 0.5, 0.4861, 0.5, 0.5139, 0.4722, 0.5417, 0.4722, 0.5417, 0.5, 0.5139, 0.5, 0.5417, 0.4722, 0.5694, 0.4722, 0.5694, 0.5, 0.5417, 0.5, 0.5694, 0.4722, 0.5972, 0.4722, 0.5972, 0.5, 0.5694, 0.5, 0.375, 0.2222, 0.4028, 0.2222, 0.4028, 0.25, 0.375, 0.25, 0.4028, 0.2222, 0.4306, 0.2222, 0.4306, 0.25, 0.4028, 0.25, 0.4306, 0.2222, 0.4583, 0.2222, 0.4583, 0.25, 0.4306, 0.25, 0.4583, 0.2222, 0.4861, 0.2222, 0.4861, 0.25, 0.4583, 0.25, 0.4861, 0.2222, 0.5139, 0.2222, 0.5139, 0.25, 0.4861, 0.25, 0.5139, 0.2222, 0.5417, 0.2222, 0.5417, 0.25, 0.5139, 0.25, 0.5417, 0.2222, 0.5694, 0.2222, 0.5694, 0.25, 0.5417, 0.25, 0.5694, 0.2222, 0.5972, 0.2222, 0.5972, 0.25, 0.5694, 0.25, 0.5694, 0.25, 0.5972, 0.25, 0.5972, 0.2778, 0.5694, 0.2778, 0.4583, 0.3333, 0.4861, 0.3333, 0.4861, 0.3333, 0.4583, 0.3333, 0.5694, 0.3056, 0.5972, 0.3056, 0.5972, 0.3333, 0.5694, 0.3333, 0.4583, 0.3611, 0.4583, 0.3333, 0.4583, 0.3333, 0.4583, 0.3611, 0.5694, 0.3611, 0.5972, 0.3611, 0.5972, 0.3889, 0.5694, 0.3889, 0.5417, 0.3889, 0.5417, 0.4167, 0.5417, 0.4167, 0.5417, 0.3889, 0.5694, 0.4167, 0.5972, 0.4167, 0.5972, 0.4444, 0.5694, 0.4444, 0.5972, 0.4722, 0.5694, 0.4722, 0.5694, 0.4722, 0.5972, 0.4722, 0.5417, 0.25, 0.5694, 0.25, 0.5694, 0.2778, 0.5417, 0.2778, 0.5417, 0.2778, 0.5694, 0.2778, 0.5694, 0.3056, 0.5417, 0.3056, 0.5417, 0.3056, 0.5694, 0.3056, 0.5694, 0.3333, 0.5417, 0.3333, 0.5417, 0.3333, 0.5694, 0.3333, 0.5694, 0.3611, 0.5417, 0.3611, 0.5417, 0.3611, 0.5694, 0.3611, 0.5694, 0.3889, 0.5417, 0.3889, 0.5417, 0.3889, 0.5694, 0.3889, 0.5694, 0.4167, 0.5417, 0.4167, 0.5417, 0.4167, 0.5694, 0.4167, 0.5694, 0.4444, 0.5417, 0.4444, 0.5417, 0.4444, 0.5694, 0.4444, 0.5694, 0.4722, 0.5417, 0.4722, 0.5139, 0.25, 0.5417, 0.25, 0.5417, 0.2778, 0.5139, 0.2778, 0.4861, 0.3056, 0.4583, 0.3056, 0.4583, 0.3056, 0.4861, 0.3056, 0.5139, 0.3056, 0.5417, 0.3056, 0.5417, 0.3333, 0.5139, 0.3333, 0.5694, 0.4444, 0.5972, 0.4444, 0.5972, 0.4444, 0.5694, 0.4444, 0.5139, 0.3611, 0.5417, 0.3611, 0.5417, 0.3889, 0.5139, 0.3889, 0.4583, 0.2778, 0.4861, 0.2778, 0.4861, 0.2778, 0.4583, 0.2778, 0.5139, 0.4167, 0.5417, 0.4167, 0.5417, 0.4444, 0.5139, 0.4444, 0.4583, 0.3056, 0.4583, 0.2778, 0.4583, 0.2778, 0.4583, 0.3056, 0.4861, 0.25, 0.5139, 0.25, 0.5139, 0.2778, 0.4861, 0.2778, 0.4861, 0.2778, 0.5139, 0.2778, 0.5139, 0.3056, 0.4861, 0.3056, 0.4861, 0.3056, 0.5139, 0.3056, 0.5139, 0.3333, 0.4861, 0.3333, 0.4861, 0.3333, 0.5139, 0.3333, 0.5139, 0.3611, 0.4861, 0.3611, 0.4861, 0.3611, 0.5139, 0.3611, 0.5139, 0.3889, 0.4861, 0.3889, 0.4861, 0.3889, 0.5139, 0.3889, 0.5139, 0.4167, 0.4861, 0.4167, 0.4861, 0.4167, 0.5139, 0.4167, 0.5139, 0.4444, 0.4861, 0.4444, 0.4861, 0.4444, 0.5139, 0.4444, 0.5139, 0.4722, 0.4861, 0.4722, 0.4583, 0.25, 0.4861, 0.25, 0.4861, 0.2778, 0.4583, 0.2778, 0.5417, 0.3333, 0.5417, 0.3611, 0.5417, 0.3611, 0.5417, 0.3333, 0.4583, 0.3056, 0.4861, 0.3056, 0.4861, 0.3333, 0.4583, 0.3333, 0.5972, 0.4167, 0.5694, 0.4167, 0.5694, 0.4167, 0.5972, 0.4167, 0.4583, 0.3611, 0.4861, 0.3611, 0.4861, 0.3889, 0.4583, 0.3889, 0.5694, 0.3889, 0.5972, 0.3889, 0.5972, 0.3889, 0.5694, 0.3889, 0.4583, 0.4167, 0.4861, 0.4167, 0.4861, 0.4444, 0.4583, 0.4444, 0.4306, 0.4444, 0.4306, 0.4722, 0.4306, 0.4722, 0.4306, 0.4444, 0.4306, 0.25, 0.4583, 0.25, 0.4583, 0.2778, 0.4306, 0.2778, 0.4306, 0.2778, 0.4583, 0.2778, 0.4583, 0.3056, 0.4306, 0.3056, 0.4306, 0.3056, 0.4583, 0.3056, 0.4583, 0.3333, 0.4306, 0.3333, 0.4306, 0.3333, 0.4583, 0.3333, 0.4583, 0.3611, 0.4306, 0.3611, 0.4306, 0.3611, 0.4583, 0.3611, 0.4583, 0.3889, 0.4306, 0.3889, 0.4306, 0.3889, 0.4583, 0.3889, 0.4583, 0.4167, 0.4306, 0.4167, 0.4306, 0.4167, 0.4583, 0.4167, 0.4583, 0.4444, 0.4306, 0.4444, 0.4306, 0.4444, 0.4583, 0.4444, 0.4583, 0.4722, 0.4306, 0.4722, 0.4028, 0.25, 0.4306, 0.25, 0.4306, 0.2778, 0.4028, 0.2778, 0.5417, 0.2778, 0.5417, 0.3056, 0.5417, 0.3056, 0.5417, 0.2778, 0.4028, 0.3056, 0.4306, 0.3056, 0.4306, 0.3333, 0.4028, 0.3333, 0.5972, 0.3611, 0.5694, 0.3611, 0.5694, 0.3611, 0.5972, 0.3611, 0.4028, 0.3611, 0.4306, 0.3611, 0.4306, 0.3889, 0.4028, 0.3889, 0.4306, 0.4722, 0.4028, 0.4722, 0.4028, 0.4722, 0.4306, 0.4722, 0.4028, 0.4167, 0.4306, 0.4167, 0.4306, 0.4444, 0.4028, 0.4444, 0.5694, 0.3333, 0.5972, 0.3333, 0.5972, 0.3333, 0.5694, 0.3333, 0.375, 0.25, 0.4028, 0.25, 0.4028, 0.2778, 0.375, 0.2778, 0.375, 0.2778, 0.4028, 0.2778, 0.4028, 0.3056, 0.375, 0.3056, 0.375, 0.3056, 0.4028, 0.3056, 0.4028, 0.3333, 0.375, 0.3333, 0.375, 0.3333, 0.4028, 0.3333, 0.4028, 0.3611, 0.375, 0.3611, 0.375, 0.3611, 0.4028, 0.3611, 0.4028, 0.3889, 0.375, 0.3889, 0.375, 0.3889, 0.4028, 0.3889, 0.4028, 0.4167, 0.375, 0.4167, 0.375, 0.4167, 0.4028, 0.4167, 0.4028, 0.4444, 0.375, 0.4444, 0.375, 0.4444, 0.4028, 0.4444, 0.4028, 0.4722, 0.375, 0.4722, 0.5694, 0.75, 0.5972, 0.75, 0.5972, 0.7778, 0.5694, 0.7778, 0.4028, 0.9167, 0.4028, 0.8889, 0.4028, 0.8889, 0.4028, 0.9167, 0.5694, 0.8056, 0.5972, 0.8056, 0.5972, 0.8333, 0.5694, 0.8333, 0.4861, 0.9444, 0.4861, 0.9722, 0.4861, 0.9722, 0.4861, 0.9444, 0.5694, 0.8611, 0.5972, 0.8611, 0.5972, 0.8889, 0.5694, 0.8889, 0.5972, 0.7778, 0.5972, 0.8056, 0.5972, 0.8056, 0.5972, 0.7778, 0.5694, 0.9167, 0.5972, 0.9167, 0.5972, 0.9444, 0.5694, 0.9444, 0.5139, 0.9444, 0.5417, 0.9444, 0.5417, 0.9444, 0.5139, 0.9444, 0.5417, 0.75, 0.5694, 0.75, 0.5694, 0.7778, 0.5417, 0.7778, 0.5417, 0.7778, 0.5694, 0.7778, 0.5694, 0.8056, 0.5417, 0.8056, 0.5417, 0.8056, 0.5694, 0.8056, 0.5694, 0.8333, 0.5417, 0.8333, 0.5417, 0.8333, 0.5694, 0.8333, 0.5694, 0.8611, 0.5417, 0.8611, 0.5417, 0.8611, 0.5694, 0.8611, 0.5694, 0.8889, 0.5417, 0.8889, 0.5417, 0.8889, 0.5694, 0.8889, 0.5694, 0.9167, 0.5417, 0.9167, 0.5417, 0.9167, 0.5694, 0.9167, 0.5694, 0.9444, 0.5417, 0.9444, 0.5417, 0.9444, 0.5694, 0.9444, 0.5694, 0.9722, 0.5417, 0.9722, 0.5139, 0.75, 0.5417, 0.75, 0.5417, 0.7778, 0.5139, 0.7778, 0.4028, 0.7778, 0.4306, 0.7778, 0.4306, 0.7778, 0.4028, 0.7778, 0.5139, 0.8056, 0.5417, 0.8056, 0.5417, 0.8333, 0.5139, 0.8333, 0.5417, 0.9167, 0.5139, 0.9167, 0.5139, 0.9167, 0.5417, 0.9167, 0.5139, 0.8611, 0.5417, 0.8611, 0.5417, 0.8889, 0.5139, 0.8889, 0.4028, 0.8611, 0.4028, 0.8333, 0.4028, 0.8333, 0.4028, 0.8611, 0.5139, 0.9167, 0.5417, 0.9167, 0.5417, 0.9444, 0.5139, 0.9444, 0.4861, 0.8889, 0.4861, 0.9167, 0.4861, 0.9167, 0.4861, 0.8889, 0.4861, 0.75, 0.5139, 0.75, 0.5139, 0.7778, 0.4861, 0.7778, 0.4861, 0.7778, 0.5139, 0.7778, 0.5139, 0.8056, 0.4861, 0.8056, 0.4861, 0.8056, 0.5139, 0.8056, 0.5139, 0.8333, 0.4861, 0.8333, 0.4861, 0.8333, 0.5139, 0.8333, 0.5139, 0.8611, 0.4861, 0.8611, 0.4861, 0.8611, 0.5139, 0.8611, 0.5139, 0.8889, 0.4861, 0.8889, 0.4861, 0.8889, 0.5139, 0.8889, 0.5139, 0.9167, 0.4861, 0.9167, 0.4861, 0.9167, 0.5139, 0.9167, 0.5139, 0.9444, 0.4861, 0.9444, 0.4861, 0.9444, 0.5139, 0.9444, 0.5139, 0.9722, 0.4861, 0.9722, 0.4583, 0.75, 0.4861, 0.75, 0.4861, 0.7778, 0.4583, 0.7778, 0.5694, 0.9722, 0.5694, 0.9444, 0.5694, 0.9444, 0.5694, 0.9722, 0.4583, 0.8056, 0.4861, 0.8056, 0.4861, 0.8333, 0.4583, 0.8333, 0.5139, 0.8889, 0.5417, 0.8889, 0.5417, 0.8889, 0.5139, 0.8889, 0.4583, 0.8611, 0.4861, 0.8611, 0.4861, 0.8889, 0.4583, 0.8889, 0.5417, 0.8611, 0.5139, 0.8611, 0.5139, 0.8611, 0.5417, 0.8611, 0.4583, 0.9167, 0.4861, 0.9167, 0.4861, 0.9444, 0.4583, 0.9444, 0.4028, 0.8056, 0.4028, 0.7778, 0.4028, 0.7778, 0.4028, 0.8056, 0.4306, 0.75, 0.4583, 0.75, 0.4583, 0.7778, 0.4306, 0.7778, 0.4306, 0.7778, 0.4583, 0.7778, 0.4583, 0.8056, 0.4306, 0.8056, 0.4306, 0.8056, 0.4583, 0.8056, 0.4583, 0.8333, 0.4306, 0.8333, 0.4306, 0.8333, 0.4583, 0.8333, 0.4583, 0.8611, 0.4306, 0.8611, 0.4306, 0.8611, 0.4583, 0.8611, 0.4583, 0.8889, 0.4306, 0.8889, 0.4306, 0.8889, 0.4583, 0.8889, 0.4583, 0.9167, 0.4306, 0.9167, 0.4306, 0.9167, 0.4583, 0.9167, 0.4583, 0.9444, 0.4306, 0.9444, 0.4306, 0.9444, 0.4583, 0.9444, 0.4583, 0.9722, 0.4306, 0.9722, 0.4028, 0.75, 0.4306, 0.75, 0.4306, 0.7778, 0.4028, 0.7778, 0.4861, 0.8333, 0.4861, 0.8611, 0.4861, 0.8611, 0.4861, 0.8333, 0.4028, 0.8056, 0.4306, 0.8056, 0.4306, 0.8333, 0.4028, 0.8333, 0.5694, 0.9167, 0.5694, 0.8889, 0.5694, 0.8889, 0.5694, 0.9167, 0.4028, 0.8611, 0.4306, 0.8611, 0.4306, 0.8889, 0.4028, 0.8889, 0.5139, 0.8333, 0.5417, 0.8333, 0.5417, 0.8333, 0.5139, 0.8333, 0.4028, 0.9167, 0.4306, 0.9167, 0.4306, 0.9444, 0.4028, 0.9444, 0.5417, 0.8056, 0.5139, 0.8056, 0.5139, 0.8056, 0.5417, 0.8056, 0.375, 0.75, 0.4028, 0.75, 0.4028, 0.7778, 0.375, 0.7778, 0.375, 0.7778, 0.4028, 0.7778, 0.4028, 0.8056, 0.375, 0.8056, 0.375, 0.8056, 0.4028, 0.8056, 0.4028, 0.8333, 0.375, 0.8333, 0.375, 0.8333, 0.4028, 0.8333, 0.4028, 0.8611, 0.375, 0.8611, 0.375, 0.8611, 0.4028, 0.8611, 0.4028, 0.8889, 0.375, 0.8889, 0.375, 0.8889, 0.4028, 0.8889, 0.4028, 0.9167, 0.375, 0.9167, 0.375, 0.9167, 0.4028, 0.9167, 0.4028, 0.9444, 0.375, 0.9444, 0.375, 0.9444, 0.4028, 0.9444, 0.4028, 0.9722, 0.375, 0.9722, 0.625, 0.7222, 0.6528, 0.7222, 0.6528, 0.75, 0.625, 0.75, 0.6528, 0.7222, 0.6806, 0.7222, 0.6806, 0.75, 0.6528, 0.75, 0.6806, 0.7222, 0.7083, 0.7222, 0.7083, 0.75, 0.6806, 0.75, 0.7083, 0.7222, 0.7361, 0.7222, 0.7361, 0.75, 0.7083, 0.75, 0.7361, 0.7222, 0.7639, 0.7222, 0.7639, 0.75, 0.7361, 0.75, 0.7639, 0.7222, 0.7917, 0.7222, 0.7917, 0.75, 0.7639, 0.75, 0.7917, 0.7222, 0.8194, 0.7222, 0.8194, 0.75, 0.7917, 0.75, 0.8194, 0.7222, 0.8472, 0.7222, 0.8472, 0.75, 0.8194, 0.75, 0.125, 0.7222, 0.1528, 0.7222, 0.1528, 0.75, 0.125, 0.75, 0.1528, 0.7222, 0.1806, 0.7222, 0.1806, 0.75, 0.1528, 0.75, 0.1806, 0.7222, 0.2083, 0.7222, 0.2083, 0.75, 0.1806, 0.75, 0.2083, 0.7222, 0.2361, 0.7222, 0.2361, 0.75, 0.2083, 0.75, 0.2361, 0.7222, 0.2639, 0.7222, 0.2639, 0.75, 0.2361, 0.75, 0.2639, 0.7222, 0.2917, 0.7222, 0.2917, 0.75, 0.2639, 0.75, 0.2917, 0.7222, 0.3194, 0.7222, 0.3194, 0.75, 0.2917, 0.75, 0.3194, 0.7222, 0.3472, 0.7222, 0.3472, 0.75, 0.3194, 0.75, 0.5972, 0.75, 0.625, 0.75, 0.625, 0.7778, 0.5972, 0.7778, 0.5972, 0.7778, 0.625, 0.7778, 0.625, 0.8056, 0.5972, 0.8056, 0.5972, 0.8056, 0.625, 0.8056, 0.625, 0.8333, 0.5972, 0.8333, 0.5972, 0.8333, 0.625, 0.8333, 0.625, 0.8611, 0.5972, 0.8611, 0.5972, 0.8611, 0.625, 0.8611, 0.625, 0.8889, 0.5972, 0.8889, 0.5972, 0.8889, 0.625, 0.8889, 0.625, 0.9167, 0.5972, 0.9167, 0.5972, 0.9167, 0.625, 0.9167, 0.625, 0.9444, 0.5972, 0.9444, 0.5972, 0.9444, 0.625, 0.9444, 0.625, 0.9722, 0.5972, 0.9722, 0.5972, 0.25, 0.625, 0.25, 0.625, 0.2778, 0.5972, 0.2778, 0.5972, 0.2778, 0.625, 0.2778, 0.625, 0.3056, 0.5972, 0.3056, 0.5972, 0.3056, 0.625, 0.3056, 0.625, 0.3333, 0.5972, 0.3333, 0.5972, 0.3333, 0.625, 0.3333, 0.625, 0.3611, 0.5972, 0.3611, 0.5972, 0.3611, 0.625, 0.3611, 0.625, 0.3889, 0.5972, 0.3889, 0.5972, 0.3889, 0.625, 0.3889, 0.625, 0.4167, 0.5972, 0.4167, 0.5972, 0.4167, 0.625, 0.4167, 0.625, 0.4444, 0.5972, 0.4444, 0.5972, 0.4444, 0.625, 0.4444, 0.625, 0.4722, 0.5972, 0.4722, 0.3194, 0.5, 0.3472, 0.5, 0.3472, 0.5278, 0.3194, 0.5278, 0.3194, 0.5278, 0.3472, 0.5278, 0.3472, 0.5556, 0.3194, 0.5556, 0.3194, 0.5556, 0.3472, 0.5556, 0.3472, 0.5833, 0.3194, 0.5833, 0.3194, 0.5833, 0.3472, 0.5833, 0.3472, 0.6111, 0.3194, 0.6111, 0.3194, 0.6111, 0.3472, 0.6111, 0.3472, 0.6389, 0.3194, 0.6389, 0.3194, 0.6389, 0.3472, 0.6389, 0.3472, 0.6667, 0.3194, 0.6667, 0.3194, 0.6667, 0.3472, 0.6667, 0.3472, 0.6944, 0.3194, 0.6944, 0.3194, 0.6944, 0.3472, 0.6944, 0.3472, 0.7222, 0.3194, 0.7222, 0.2917, 0.5, 0.3194, 0.5, 0.3194, 0.5278, 0.2917, 0.5278, 0.2917, 0.5278, 0.3194, 0.5278, 0.3194, 0.5556, 0.2917, 0.5556, 0.2917, 0.5556, 0.3194, 0.5556, 0.3194, 0.5833, 0.2917, 0.5833, 0.2917, 0.5833, 0.3194, 0.5833, 0.3194, 0.6111, 0.2917, 0.6111, 0.2917, 0.6111, 0.3194, 0.6111, 0.3194, 0.6389, 0.2917, 0.6389, 0.2917, 0.6389, 0.3194, 0.6389, 0.3194, 0.6667, 0.2917, 0.6667, 0.2917, 0.6667, 0.3194, 0.6667, 0.3194, 0.6944, 0.2917, 0.6944, 0.2917, 0.6944, 0.3194, 0.6944, 0.3194, 0.7222, 0.2917, 0.7222, 0.2639, 0.5, 0.2917, 0.5, 0.2917, 0.5278, 0.2639, 0.5278, 0.2639, 0.5278, 0.2917, 0.5278, 0.2917, 0.5556, 0.2639, 0.5556, 0.2639, 0.5556, 0.2917, 0.5556, 0.2917, 0.5833, 0.2639, 0.5833, 0.2639, 0.5833, 0.2917, 0.5833, 0.2917, 0.6111, 0.2639, 0.6111, 0.2639, 0.6111, 0.2917, 0.6111, 0.2917, 0.6389, 0.2639, 0.6389, 0.2639, 0.6389, 0.2917, 0.6389, 0.2917, 0.6667, 0.2639, 0.6667, 0.2639, 0.6667, 0.2917, 0.6667, 0.2917, 0.6944, 0.2639, 0.6944, 0.2639, 0.6944, 0.2917, 0.6944, 0.2917, 0.7222, 0.2639, 0.7222, 0.2361, 0.5, 0.2639, 0.5, 0.2639, 0.5278, 0.2361, 0.5278, 0.2361, 0.5278, 0.2639, 0.5278, 0.2639, 0.5556, 0.2361, 0.5556, 0.2361, 0.5556, 0.2639, 0.5556, 0.2639, 0.5833, 0.2361, 0.5833, 0.2361, 0.5833, 0.2639, 0.5833, 0.2639, 0.6111, 0.2361, 0.6111, 0.2361, 0.6111, 0.2639, 0.6111, 0.2639, 0.6389, 0.2361, 0.6389, 0.2361, 0.6389, 0.2639, 0.6389, 0.2639, 0.6667, 0.2361, 0.6667, 0.2361, 0.6667, 0.2639, 0.6667, 0.2639, 0.6944, 0.2361, 0.6944, 0.2361, 0.6944, 0.2639, 0.6944, 0.2639, 0.7222, 0.2361, 0.7222, 0.2083, 0.5, 0.2361, 0.5, 0.2361, 0.5278, 0.2083, 0.5278, 0.2083, 0.5278, 0.2361, 0.5278, 0.2361, 0.5556, 0.2083, 0.5556, 0.2083, 0.5556, 0.2361, 0.5556, 0.2361, 0.5833, 0.2083, 0.5833, 0.2083, 0.5833, 0.2361, 0.5833, 0.2361, 0.6111, 0.2083, 0.6111, 0.2083, 0.6111, 0.2361, 0.6111, 0.2361, 0.6389, 0.2083, 0.6389, 0.2083, 0.6389, 0.2361, 0.6389, 0.2361, 0.6667, 0.2083, 0.6667, 0.2083, 0.6667, 0.2361, 0.6667, 0.2361, 0.6944, 0.2083, 0.6944, 0.2083, 0.6944, 0.2361, 0.6944, 0.2361, 0.7222, 0.2083, 0.7222, 0.1806, 0.5, 0.2083, 0.5, 0.2083, 0.5278, 0.1806, 0.5278, 0.1806, 0.5278, 0.2083, 0.5278, 0.2083, 0.5556, 0.1806, 0.5556, 0.1806, 0.5556, 0.2083, 0.5556, 0.2083, 0.5833, 0.1806, 0.5833, 0.1806, 0.5833, 0.2083, 0.5833, 0.2083, 0.6111, 0.1806, 0.6111, 0.1806, 0.6111, 0.2083, 0.6111, 0.2083, 0.6389, 0.1806, 0.6389, 0.1806, 0.6389, 0.2083, 0.6389, 0.2083, 0.6667, 0.1806, 0.6667, 0.1806, 0.6667, 0.2083, 0.6667, 0.2083, 0.6944, 0.1806, 0.6944, 0.1806, 0.6944, 0.2083, 0.6944, 0.2083, 0.7222, 0.1806, 0.7222, 0.1528, 0.5, 0.1806, 0.5, 0.1806, 0.5278, 0.1528, 0.5278, 0.1528, 0.5278, 0.1806, 0.5278, 0.1806, 0.5556, 0.1528, 0.5556, 0.1528, 0.5556, 0.1806, 0.5556, 0.1806, 0.5833, 0.1528, 0.5833, 0.1528, 0.5833, 0.1806, 0.5833, 0.1806, 0.6111, 0.1528, 0.6111, 0.1528, 0.6111, 0.1806, 0.6111, 0.1806, 0.6389, 0.1528, 0.6389, 0.1528, 0.6389, 0.1806, 0.6389, 0.1806, 0.6667, 0.1528, 0.6667, 0.1528, 0.6667, 0.1806, 0.6667, 0.1806, 0.6944, 0.1528, 0.6944, 0.1528, 0.6944, 0.1806, 0.6944, 0.1806, 0.7222, 0.1528, 0.7222, 0.125, 0.5, 0.1528, 0.5, 0.1528, 0.5278, 0.125, 0.5278, 0.125, 0.5278, 0.1528, 0.5278, 0.1528, 0.5556, 0.125, 0.5556, 0.125, 0.5556, 0.1528, 0.5556, 0.1528, 0.5833, 0.125, 0.5833, 0.125, 0.5833, 0.1528, 0.5833, 0.1528, 0.6111, 0.125, 0.6111, 0.125, 0.6111, 0.1528, 0.6111, 0.1528, 0.6389, 0.125, 0.6389, 0.125, 0.6389, 0.1528, 0.6389, 0.1528, 0.6667, 0.125, 0.6667, 0.125, 0.6667, 0.1528, 0.6667, 0.1528, 0.6944, 0.125, 0.6944, 0.125, 0.6944, 0.1528, 0.6944, 0.1528, 0.7222, 0.125, 0.7222, 0.8194, 0.5, 0.8472, 0.5, 0.8472, 0.5278, 0.8194, 0.5278, 0.8194, 0.5278, 0.8472, 0.5278, 0.8472, 0.5556, 0.8194, 0.5556, 0.8194, 0.5556, 0.8472, 0.5556, 0.8472, 0.5833, 0.8194, 0.5833, 0.8194, 0.5833, 0.8472, 0.5833, 0.8472, 0.6111, 0.8194, 0.6111, 0.8194, 0.6111, 0.8472, 0.6111, 0.8472, 0.6389, 0.8194, 0.6389, 0.8194, 0.6389, 0.8472, 0.6389, 0.8472, 0.6667, 0.8194, 0.6667, 0.8194, 0.6667, 0.8472, 0.6667, 0.8472, 0.6944, 0.8194, 0.6944, 0.8194, 0.6944, 0.8472, 0.6944, 0.8472, 0.7222, 0.8194, 0.7222, 0.7917, 0.5, 0.8194, 0.5, 0.8194, 0.5278, 0.7917, 0.5278, 0.7917, 0.5278, 0.8194, 0.5278, 0.8194, 0.5556, 0.7917, 0.5556, 0.7917, 0.5556, 0.8194, 0.5556, 0.8194, 0.5833, 0.7917, 0.5833, 0.7917, 0.5833, 0.8194, 0.5833, 0.8194, 0.6111, 0.7917, 0.6111, 0.7917, 0.6111, 0.8194, 0.6111, 0.8194, 0.6389, 0.7917, 0.6389, 0.7917, 0.6389, 0.8194, 0.6389, 0.8194, 0.6667, 0.7917, 0.6667, 0.7917, 0.6667, 0.8194, 0.6667, 0.8194, 0.6944, 0.7917, 0.6944, 0.7917, 0.6944, 0.8194, 0.6944, 0.8194, 0.7222, 0.7917, 0.7222, 0.7639, 0.5, 0.7917, 0.5, 0.7917, 0.5278, 0.7639, 0.5278, 0.7639, 0.5278, 0.7917, 0.5278, 0.7917, 0.5556, 0.7639, 0.5556, 0.7639, 0.5556, 0.7917, 0.5556, 0.7917, 0.5833, 0.7639, 0.5833, 0.7639, 0.5833, 0.7917, 0.5833, 0.7917, 0.6111, 0.7639, 0.6111, 0.7639, 0.6111, 0.7917, 0.6111, 0.7917, 0.6389, 0.7639, 0.6389, 0.7639, 0.6389, 0.7917, 0.6389, 0.7917, 0.6667, 0.7639, 0.6667, 0.7639, 0.6667, 0.7917, 0.6667, 0.7917, 0.6944, 0.7639, 0.6944, 0.7639, 0.6944, 0.7917, 0.6944, 0.7917, 0.7222, 0.7639, 0.7222, 0.7361, 0.5, 0.7639, 0.5, 0.7639, 0.5278, 0.7361, 0.5278, 0.7361, 0.5278, 0.7639, 0.5278, 0.7639, 0.5556, 0.7361, 0.5556, 0.7361, 0.5556, 0.7639, 0.5556, 0.7639, 0.5833, 0.7361, 0.5833, 0.7361, 0.5833, 0.7639, 0.5833, 0.7639, 0.6111, 0.7361, 0.6111, 0.7361, 0.6111, 0.7639, 0.6111, 0.7639, 0.6389, 0.7361, 0.6389, 0.7361, 0.6389, 0.7639, 0.6389, 0.7639, 0.6667, 0.7361, 0.6667, 0.7361, 0.6667, 0.7639, 0.6667, 0.7639, 0.6944, 0.7361, 0.6944, 0.7361, 0.6944, 0.7639, 0.6944, 0.7639, 0.7222, 0.7361, 0.7222, 0.7083, 0.5, 0.7361, 0.5, 0.7361, 0.5278, 0.7083, 0.5278, 0.7083, 0.5278, 0.7361, 0.5278, 0.7361, 0.5556, 0.7083, 0.5556, 0.7083, 0.5556, 0.7361, 0.5556, 0.7361, 0.5833, 0.7083, 0.5833, 0.7083, 0.5833, 0.7361, 0.5833, 0.7361, 0.6111, 0.7083, 0.6111, 0.7083, 0.6111, 0.7361, 0.6111, 0.7361, 0.6389, 0.7083, 0.6389, 0.7083, 0.6389, 0.7361, 0.6389, 0.7361, 0.6667, 0.7083, 0.6667, 0.7083, 0.6667, 0.7361, 0.6667, 0.7361, 0.6944, 0.7083, 0.6944, 0.7083, 0.6944, 0.7361, 0.6944, 0.7361, 0.7222, 0.7083, 0.7222, 0.6806, 0.5, 0.7083, 0.5, 0.7083, 0.5278, 0.6806, 0.5278, 0.6806, 0.5278, 0.7083, 0.5278, 0.7083, 0.5556, 0.6806, 0.5556, 0.6806, 0.5556, 0.7083, 0.5556, 0.7083, 0.5833, 0.6806, 0.5833, 0.6806, 0.5833, 0.7083, 0.5833, 0.7083, 0.6111, 0.6806, 0.6111, 0.6806, 0.6111, 0.7083, 0.6111, 0.7083, 0.6389, 0.6806, 0.6389, 0.6806, 0.6389, 0.7083, 0.6389, 0.7083, 0.6667, 0.6806, 0.6667, 0.6806, 0.6667, 0.7083, 0.6667, 0.7083, 0.6944, 0.6806, 0.6944, 0.6806, 0.6944, 0.7083, 0.6944, 0.7083, 0.7222, 0.6806, 0.7222, 0.6528, 0.5, 0.6806, 0.5, 0.6806, 0.5278, 0.6528, 0.5278, 0.6528, 0.5278, 0.6806, 0.5278, 0.6806, 0.5556, 0.6528, 0.5556, 0.6528, 0.5556, 0.6806, 0.5556, 0.6806, 0.5833, 0.6528, 0.5833, 0.6528, 0.5833, 0.6806, 0.5833, 0.6806, 0.6111, 0.6528, 0.6111, 0.6528, 0.6111, 0.6806, 0.6111, 0.6806, 0.6389, 0.6528, 0.6389, 0.6528, 0.6389, 0.6806, 0.6389, 0.6806, 0.6667, 0.6528, 0.6667, 0.6528, 0.6667, 0.6806, 0.6667, 0.6806, 0.6944, 0.6528, 0.6944, 0.6528, 0.6944, 0.6806, 0.6944, 0.6806, 0.7222, 0.6528, 0.7222, 0.625, 0.5, 0.6528, 0.5, 0.6528, 0.5278, 0.625, 0.5278, 0.625, 0.5278, 0.6528, 0.5278, 0.6528, 0.5556, 0.625, 0.5556, 0.625, 0.5556, 0.6528, 0.5556, 0.6528, 0.5833, 0.625, 0.5833, 0.625, 0.5833, 0.6528, 0.5833, 0.6528, 0.6111, 0.625, 0.6111, 0.625, 0.6111, 0.6528, 0.6111, 0.6528, 0.6389, 0.625, 0.6389, 0.625, 0.6389, 0.6528, 0.6389, 0.6528, 0.6667, 0.625, 0.6667, 0.625, 0.6667, 0.6528, 0.6667, 0.6528, 0.6944, 0.625, 0.6944, 0.625, 0.6944, 0.6528, 0.6944, 0.6528, 0.7222, 0.625, 0.7222, 0.5694, 0.0, 0.5972, 0.0, 0.5972, 0.02778, 0.5694, 0.02778, 0.4306, 0.1389, 0.4306, 0.1667, 0.4306, 0.1667, 0.4306, 0.1389, 0.5694, 0.05556, 0.5972, 0.05556, 0.5972, 0.08333, 0.5694, 0.08333, 0.5139, 0.2222, 0.5139, 0.1944, 0.5139, 0.1944, 0.5139, 0.2222, 0.5694, 0.1111, 0.5972, 0.1111, 0.5972, 0.1389, 0.5694, 0.1389, 0.5972, 0.2222, 0.5694, 0.2222, 0.5694, 0.2222, 0.5972, 0.2222, 0.5694, 0.1667, 0.5972, 0.1667, 0.5972, 0.1944, 0.5694, 0.1944, 0.4861, 0.05556, 0.4583, 0.05556, 0.4583, 0.05556, 0.4861, 0.05556, 0.5417, 0.0, 0.5694, 0.0, 0.5694, 0.02778, 0.5417, 0.02778, 0.5417, 0.02778, 0.5694, 0.02778, 0.5694, 0.05556, 0.5417, 0.05556, 0.5417, 0.05556, 0.5694, 0.05556, 0.5694, 0.08333, 0.5417, 0.08333, 0.5417, 0.08333, 0.5694, 0.08333, 0.5694, 0.1111, 0.5417, 0.1111, 0.5417, 0.1111, 0.5694, 0.1111, 0.5694, 0.1389, 0.5417, 0.1389, 0.5417, 0.1389, 0.5694, 0.1389, 0.5694, 0.1667, 0.5417, 0.1667, 0.5417, 0.1667, 0.5694, 0.1667, 0.5694, 0.1944, 0.5417, 0.1944, 0.5417, 0.1944, 0.5694, 0.1944, 0.5694, 0.2222, 0.5417, 0.2222, 0.5139, 0.0, 0.5417, 0.0, 0.5417, 0.02778, 0.5139, 0.02778, 0.5694, 0.1944, 0.5972, 0.1944, 0.5972, 0.1944, 0.5694, 0.1944, 0.5139, 0.05556, 0.5417, 0.05556, 0.5417, 0.08333, 0.5139, 0.08333, 0.4583, 0.02778, 0.4861, 0.02778, 0.4861, 0.02778, 0.4583, 0.02778, 0.5139, 0.1111, 0.5417, 0.1111, 0.5417, 0.1389, 0.5139, 0.1389, 0.4306, 0.08333, 0.4306, 0.1111, 0.4306, 0.1111, 0.4306, 0.08333, 0.5139, 0.1667, 0.5417, 0.1667, 0.5417, 0.1944, 0.5139, 0.1944, 0.5139, 0.1667, 0.5139, 0.1389, 0.5139, 0.1389, 0.5139, 0.1667, 0.4861, 0.0, 0.5139, 0.0, 0.5139, 0.02778, 0.4861, 0.02778, 0.4861, 0.02778, 0.5139, 0.02778, 0.5139, 0.05556, 0.4861, 0.05556, 0.4861, 0.05556, 0.5139, 0.05556, 0.5139, 0.08333, 0.4861, 0.08333, 0.4861, 0.08333, 0.5139, 0.08333, 0.5139, 0.1111, 0.4861, 0.1111, 0.4861, 0.1111, 0.5139, 0.1111, 0.5139, 0.1389, 0.4861, 0.1389, 0.4861, 0.1389, 0.5139, 0.1389, 0.5139, 0.1667, 0.4861, 0.1667, 0.4861, 0.1667, 0.5139, 0.1667, 0.5139, 0.1944, 0.4861, 0.1944, 0.4861, 0.1944, 0.5139, 0.1944, 0.5139, 0.2222, 0.4861, 0.2222, 0.4583, 0.0, 0.4861, 0.0, 0.4861, 0.02778, 0.4583, 0.02778, 0.5972, 0.1944, 0.5972, 0.2222, 0.5972, 0.2222, 0.5972, 0.1944, 0.4583, 0.05556, 0.4861, 0.05556, 0.4861, 0.08333, 0.4583, 0.08333, 0.5972, 0.1667, 0.5694, 0.1667, 0.5694, 0.1667, 0.5972, 0.1667, 0.4583, 0.1111, 0.4861, 0.1111, 0.4861, 0.1389, 0.4583, 0.1389, 0.5694, 0.1389, 0.5972, 0.1389, 0.5972, 0.1389, 0.5694, 0.1389, 0.4583, 0.1667, 0.4861, 0.1667, 0.4861, 0.1944, 0.4583, 0.1944, 0.4306, 0.02778, 0.4306, 0.05556, 0.4306, 0.05556, 0.4306, 0.02778, 0.4306, 0.0, 0.4583, 0.0, 0.4583, 0.02778, 0.4306, 0.02778, 0.4306, 0.02778, 0.4583, 0.02778, 0.4583, 0.05556, 0.4306, 0.05556, 0.4306, 0.05556, 0.4583, 0.05556, 0.4583, 0.08333, 0.4306, 0.08333, 0.4306, 0.08333, 0.4583, 0.08333, 0.4583, 0.1111, 0.4306, 0.1111, 0.4306, 0.1111, 0.4583, 0.1111, 0.4583, 0.1389, 0.4306, 0.1389, 0.4306, 0.1389, 0.4583, 0.1389, 0.4583, 0.1667, 0.4306, 0.1667, 0.4306, 0.1667, 0.4583, 0.1667, 0.4583, 0.1944, 0.4306, 0.1944, 0.4306, 0.1944, 0.4583, 0.1944, 0.4583, 0.2222, 0.4306, 0.2222, 0.4028, 0.0, 0.4306, 0.0, 0.4306, 0.02778, 0.4028, 0.02778, 0.5139, 0.1111, 0.5139, 0.08333, 0.5139, 0.08333, 0.5139, 0.1111, 0.4028, 0.05556, 0.4306, 0.05556, 0.4306, 0.08333, 0.4028, 0.08333, 0.5972, 0.1111, 0.5694, 0.1111, 0.5694, 0.1111, 0.5972, 0.1111, 0.4028, 0.1111, 0.4306, 0.1111, 0.4306, 0.1389, 0.4028, 0.1389, 0.5972, 0.1389, 0.5972, 0.1667, 0.5972, 0.1667, 0.5972, 0.1389, 0.4028, 0.1667, 0.4306, 0.1667, 0.4306, 0.1944, 0.4028, 0.1944, 0.4306, 0.2222, 0.4028, 0.2222, 0.4028, 0.2222, 0.4306, 0.2222, 0.375, 0.0, 0.4028, 0.0, 0.4028, 0.02778, 0.375, 0.02778, 0.375, 0.02778, 0.4028, 0.02778, 0.4028, 0.05556, 0.375, 0.05556, 0.375, 0.05556, 0.4028, 0.05556, 0.4028, 0.08333, 0.375, 0.08333, 0.375, 0.08333, 0.4028, 0.08333, 0.4028, 0.1111, 0.375, 0.1111, 0.375, 0.1111, 0.4028, 0.1111, 0.4028, 0.1389, 0.375, 0.1389, 0.375, 0.1389, 0.4028, 0.1389, 0.4028, 0.1667, 0.375, 0.1667, 0.375, 0.1667, 0.4028, 0.1667, 0.4028, 0.1944, 0.375, 0.1944, 0.375, 0.1944, 0.4028, 0.1944, 0.4028, 0.2222, 0.375, 0.2222, 0.5694, 0.5, 0.5972, 0.5, 0.5972, 0.5278, 0.5694, 0.5278, 0.4028, 0.5833, 0.4306, 0.5833, 0.4306, 0.5833, 0.4028, 0.5833, 0.5694, 0.5556, 0.5972, 0.5556, 0.5972, 0.5833, 0.5694, 0.5833, 0.5417, 0.7222, 0.5139, 0.7222, 0.5139, 0.7222, 0.5417, 0.7222, 0.5694, 0.6111, 0.5972, 0.6111, 0.5972, 0.6389, 0.5694, 0.6389, 0.4306, 0.5556, 0.4028, 0.5556, 0.4028, 0.5556, 0.4306, 0.5556, 0.5694, 0.6667, 0.5972, 0.6667, 0.5972, 0.6944, 0.5694, 0.6944, 0.4861, 0.5278, 0.4861, 0.5556, 0.4861, 0.5556, 0.4861, 0.5278, 0.5417, 0.5, 0.5694, 0.5, 0.5694, 0.5278, 0.5417, 0.5278, 0.5417, 0.5278, 0.5694, 0.5278, 0.5694, 0.5556, 0.5417, 0.5556, 0.5417, 0.5556, 0.5694, 0.5556, 0.5694, 0.5833, 0.5417, 0.5833, 0.5417, 0.5833, 0.5694, 0.5833, 0.5694, 0.6111, 0.5417, 0.6111, 0.5417, 0.6111, 0.5694, 0.6111, 0.5694, 0.6389, 0.5417, 0.6389, 0.5417, 0.6389, 0.5694, 0.6389, 0.5694, 0.6667, 0.5417, 0.6667, 0.5417, 0.6667, 0.5694, 0.6667, 0.5694, 0.6944, 0.5417, 0.6944, 0.5417, 0.6944, 0.5694, 0.6944, 0.5694, 0.7222, 0.5417, 0.7222, 0.5139, 0.5, 0.5417, 0.5, 0.5417, 0.5278, 0.5139, 0.5278, 0.5694, 0.6111, 0.5694, 0.5833, 0.5694, 0.5833, 0.5694, 0.6111, 0.5139, 0.5556, 0.5417, 0.5556, 0.5417, 0.5833, 0.5139, 0.5833, 0.5139, 0.6944, 0.5417, 0.6944, 0.5417, 0.6944, 0.5139, 0.6944, 0.5139, 0.6111, 0.5417, 0.6111, 0.5417, 0.6389, 0.5139, 0.6389, 0.4028, 0.5278, 0.4306, 0.5278, 0.4306, 0.5278, 0.4028, 0.5278, 0.5139, 0.6667, 0.5417, 0.6667, 0.5417, 0.6944, 0.5139, 0.6944, 0.5417, 0.6667, 0.5139, 0.6667, 0.5139, 0.6667, 0.5417, 0.6667, 0.4861, 0.5, 0.5139, 0.5, 0.5139, 0.5278, 0.4861, 0.5278, 0.4861, 0.5278, 0.5139, 0.5278, 0.5139, 0.5556, 0.4861, 0.5556, 0.4861, 0.5556, 0.5139, 0.5556, 0.5139, 0.5833, 0.4861, 0.5833, 0.4861, 0.5833, 0.5139, 0.5833, 0.5139, 0.6111, 0.4861, 0.6111, 0.4861, 0.6111, 0.5139, 0.6111, 0.5139, 0.6389, 0.4861, 0.6389, 0.4861, 0.6389, 0.5139, 0.6389, 0.5139, 0.6667, 0.4861, 0.6667, 0.4861, 0.6667, 0.5139, 0.6667, 0.5139, 0.6944, 0.4861, 0.6944, 0.4861, 0.6944, 0.5139, 0.6944, 0.5139, 0.7222, 0.4861, 0.7222, 0.4583, 0.5, 0.4861, 0.5, 0.4861, 0.5278, 0.4583, 0.5278, 0.4583, 0.7222, 0.4583, 0.6944, 0.4583, 0.6944, 0.4583, 0.7222, 0.4583, 0.5556, 0.4861, 0.5556, 0.4861, 0.5833, 0.4583, 0.5833, 0.5694, 0.5556, 0.5694, 0.5278, 0.5694, 0.5278, 0.5694, 0.5556, 0.4583, 0.6111, 0.4861, 0.6111, 0.4861, 0.6389, 0.4583, 0.6389, 0.5139, 0.6389, 0.5417, 0.6389, 0.5417, 0.6389, 0.5139, 0.6389, 0.4583, 0.6667, 0.4861, 0.6667, 0.4861, 0.6944, 0.4583, 0.6944, 0.5417, 0.6111, 0.5139, 0.6111, 0.5139, 0.6111, 0.5417, 0.6111, 0.4306, 0.5, 0.4583, 0.5, 0.4583, 0.5278, 0.4306, 0.5278, 0.4306, 0.5278, 0.4583, 0.5278, 0.4583, 0.5556, 0.4306, 0.5556, 0.4306, 0.5556, 0.4583, 0.5556, 0.4583, 0.5833, 0.4306, 0.5833, 0.4306, 0.5833, 0.4583, 0.5833, 0.4583, 0.6111, 0.4306, 0.6111, 0.4306, 0.6111, 0.4583, 0.6111, 0.4583, 0.6389, 0.4306, 0.6389, 0.4306, 0.6389, 0.4583, 0.6389, 0.4583, 0.6667, 0.4306, 0.6667, 0.4306, 0.6667, 0.4583, 0.6667, 0.4583, 0.6944, 0.4306, 0.6944, 0.4306, 0.6944, 0.4583, 0.6944, 0.4583, 0.7222, 0.4306, 0.7222, 0.4028, 0.5, 0.4306, 0.5, 0.4306, 0.5278, 0.4028, 0.5278, 0.4583, 0.6667, 0.4583, 0.6389, 0.4583, 0.6389, 0.4583, 0.6667, 0.4028, 0.5556, 0.4306, 0.5556, 0.4306, 0.5833, 0.4028, 0.5833, 0.5417, 0.6944, 0.5417, 0.7222, 0.5417, 0.7222, 0.5417, 0.6944, 0.4028, 0.6111, 0.4306, 0.6111, 0.4306, 0.6389, 0.4028, 0.6389, 0.5139, 0.5833, 0.5417, 0.5833, 0.5417, 0.5833, 0.5139, 0.5833, 0.4028, 0.6667, 0.4306, 0.6667, 0.4306, 0.6944, 0.4028, 0.6944, 0.5417, 0.5556, 0.5139, 0.5556, 0.5139, 0.5556, 0.5417, 0.5556, 0.375, 0.5, 0.4028, 0.5, 0.4028, 0.5278, 0.375, 0.5278, 0.375, 0.5278, 0.4028, 0.5278, 0.4028, 0.5556, 0.375, 0.5556, 0.375, 0.5556, 0.4028, 0.5556, 0.4028, 0.5833, 0.375, 0.5833, 0.375, 0.5833, 0.4028, 0.5833, 0.4028, 0.6111, 0.375, 0.6111, 0.375, 0.6111, 0.4028, 0.6111, 0.4028, 0.6389, 0.375, 0.6389, 0.375, 0.6389, 0.4028, 0.6389, 0.4028, 0.6667, 0.375, 0.6667, 0.375, 0.6667, 0.4028, 0.6667, 0.4028, 0.6944, 0.375, 0.6944, 0.375, 0.6944, 0.4028, 0.6944, 0.4028, 0.7222, 0.375, 0.7222, 0.8472, 0.5, 0.875, 0.5, 0.875, 0.5278, 0.8472, 0.5278, 0.8472, 0.5278, 0.875, 0.5278, 0.875, 0.5556, 0.8472, 0.5556, 0.8472, 0.5556, 0.875, 0.5556, 0.875, 0.5833, 0.8472, 0.5833, 0.8472, 0.5833, 0.875, 0.5833, 0.875, 0.6111, 0.8472, 0.6111, 0.8472, 0.6111, 0.875, 0.6111, 0.875, 0.6389, 0.8472, 0.6389, 0.8472, 0.6389, 0.875, 0.6389, 0.875, 0.6667, 0.8472, 0.6667, 0.8472, 0.6667, 0.875, 0.6667, 0.875, 0.6944, 0.8472, 0.6944, 0.8472, 0.6944, 0.875, 0.6944, 0.875, 0.7222, 0.8472, 0.7222, 0.3472, 0.5, 0.375, 0.5, 0.375, 0.5278, 0.3472, 0.5278, 0.3472, 0.5278, 0.375, 0.5278, 0.375, 0.5556, 0.3472, 0.5556, 0.3472, 0.5556, 0.375, 0.5556, 0.375, 0.5833, 0.3472, 0.5833, 0.3472, 0.5833, 0.375, 0.5833, 0.375, 0.6111, 0.3472, 0.6111, 0.3472, 0.6111, 0.375, 0.6111, 0.375, 0.6389, 0.3472, 0.6389, 0.3472, 0.6389, 0.375, 0.6389, 0.375, 0.6667, 0.3472, 0.6667, 0.3472, 0.6667, 0.375, 0.6667, 0.375, 0.6944, 0.3472, 0.6944, 0.3472, 0.6944, 0.375, 0.6944, 0.375, 0.7222, 0.3472, 0.7222, 0.5972, 0.5, 0.625, 0.5, 0.625, 0.5278, 0.5972, 0.5278, 0.5972, 0.5278, 0.625, 0.5278, 0.625, 0.5556, 0.5972, 0.5556, 0.5972, 0.5556, 0.625, 0.5556, 0.625, 0.5833, 0.5972, 0.5833, 0.5972, 0.5833, 0.625, 0.5833, 0.625, 0.6111, 0.5972, 0.6111, 0.5972, 0.6111, 0.625, 0.6111, 0.625, 0.6389, 0.5972, 0.6389, 0.5972, 0.6389, 0.625, 0.6389, 0.625, 0.6667, 0.5972, 0.6667, 0.5972, 0.6667, 0.625, 0.6667, 0.625, 0.6944, 0.5972, 0.6944, 0.5972, 0.6944, 0.625, 0.6944, 0.625, 0.7222, 0.5972, 0.7222, 0.5972, 0.0, 0.625, 0.0, 0.625, 0.02778, 0.5972, 0.02778, 0.5972, 0.02778, 0.625, 0.02778, 0.625, 0.05556, 0.5972, 0.05556, 0.5972, 0.05556, 0.625, 0.05556, 0.625, 0.08333, 0.5972, 0.08333, 0.5972, 0.08333, 0.625, 0.08333, 0.625, 0.1111, 0.5972, 0.1111, 0.5972, 0.1111, 0.625, 0.1111, 0.625, 0.1389, 0.5972, 0.1389, 0.5972, 0.1389, 0.625, 0.1389, 0.625, 0.1667, 0.5972, 0.1667, 0.5972, 0.1667, 0.625, 0.1667, 0.625, 0.1944, 0.5972, 0.1944, 0.5972, 0.1944, 0.625, 0.1944, 0.625, 0.2222, 0.5972, 0.2222, 0.5694, 0.2778, 0.5972, 0.2778, 0.5972, 0.3056, 0.5694, 0.3056, 0.5694, 0.3333, 0.5972, 0.3333, 0.5972, 0.3611, 0.5694, 0.3611, 0.5694, 0.3889, 0.5972, 0.3889, 0.5972, 0.4167, 0.5694, 0.4167, 0.5694, 0.4444, 0.5972, 0.4444, 0.5972, 0.4722, 0.5694, 0.4722, 0.5139, 0.2778, 0.5417, 0.2778, 0.5417, 0.3056, 0.5139, 0.3056, 0.5139, 0.3333, 0.5417, 0.3333, 0.5417, 0.3611, 0.5139, 0.3611, 0.5139, 0.3889, 0.5417, 0.3889, 0.5417, 0.4167, 0.5139, 0.4167, 0.5139, 0.4444, 0.5417, 0.4444, 0.5417, 0.4722, 0.5139, 0.4722, 0.4583, 0.2778, 0.4861, 0.2778, 0.4861, 0.3056, 0.4583, 0.3056, 0.4583, 0.3333, 0.4861, 0.3333, 0.4861, 0.3611, 0.4583, 0.3611, 0.4583, 0.3889, 0.4861, 0.3889, 0.4861, 0.4167, 0.4583, 0.4167, 0.4583, 0.4444, 0.4861, 0.4444, 0.4861, 0.4722, 0.4583, 0.4722, 0.4028, 0.2778, 0.4306, 0.2778, 0.4306, 0.3056, 0.4028, 0.3056, 0.4028, 0.3333, 0.4306, 0.3333, 0.4306, 0.3611, 0.4028, 0.3611, 0.4028, 0.3889, 0.4306, 0.3889, 0.4306, 0.4167, 0.4028, 0.4167, 0.4028, 0.4444, 0.4306, 0.4444, 0.4306, 0.4722, 0.4028, 0.4722, 0.4861, 0.3611, 0.4583, 0.3611, 0.4583, 0.3611, 0.4861, 0.3611, 0.5417, 0.4444, 0.5417, 0.4722, 0.5417, 0.4722, 0.5417, 0.4444, 0.4583, 0.4167, 0.4583, 0.3889, 0.4583, 0.3889, 0.4583, 0.4167, 0.4583, 0.3889, 0.4861, 0.3889, 0.4861, 0.3889, 0.4583, 0.3889, 0.4861, 0.4167, 0.4583, 0.4167, 0.4583, 0.4167, 0.4861, 0.4167, 0.5694, 0.3056, 0.5694, 0.2778, 0.5694, 0.2778, 0.5694, 0.3056, 0.4583, 0.4722, 0.4583, 0.4444, 0.4583, 0.4444, 0.4583, 0.4722, 0.4583, 0.4444, 0.4861, 0.4444, 0.4861, 0.4444, 0.4583, 0.4444, 0.4861, 0.4722, 0.4583, 0.4722, 0.4583, 0.4722, 0.4861, 0.4722, 0.5694, 0.3611, 0.5694, 0.3333, 0.5694, 0.3333, 0.5694, 0.3611, 0.4861, 0.2778, 0.4861, 0.3056, 0.4861, 0.3056, 0.4861, 0.2778, 0.5694, 0.4167, 0.5694, 0.3889, 0.5694, 0.3889, 0.5694, 0.4167, 0.4861, 0.3333, 0.4861, 0.3611, 0.4861, 0.3611, 0.4861, 0.3333, 0.4028, 0.3056, 0.4028, 0.2778, 0.4028, 0.2778, 0.4028, 0.3056, 0.5139, 0.2778, 0.5417, 0.2778, 0.5417, 0.2778, 0.5139, 0.2778, 0.5417, 0.3056, 0.5139, 0.3056, 0.5139, 0.3056, 0.5417, 0.3056, 0.5694, 0.4722, 0.5694, 0.4444, 0.5694, 0.4444, 0.5694, 0.4722, 0.4861, 0.3889, 0.4861, 0.4167, 0.4861, 0.4167, 0.4861, 0.3889, 0.4028, 0.3611, 0.4028, 0.3333, 0.4028, 0.3333, 0.4028, 0.3611, 0.5139, 0.3333, 0.5417, 0.3333, 0.5417, 0.3333, 0.5139, 0.3333, 0.5417, 0.3611, 0.5139, 0.3611, 0.5139, 0.3611, 0.5417, 0.3611, 0.5972, 0.2778, 0.5972, 0.3056, 0.5972, 0.3056, 0.5972, 0.2778, 0.4861, 0.4444, 0.4861, 0.4722, 0.4861, 0.4722, 0.4861, 0.4444, 0.4028, 0.4167, 0.4028, 0.3889, 0.4028, 0.3889, 0.4028, 0.4167, 0.5139, 0.3889, 0.5417, 0.3889, 0.5417, 0.3889, 0.5139, 0.3889, 0.5417, 0.4167, 0.5139, 0.4167, 0.5139, 0.4167, 0.5417, 0.4167, 0.5972, 0.3333, 0.5972, 0.3611, 0.5972, 0.3611, 0.5972, 0.3333, 0.5139, 0.3056, 0.5139, 0.2778, 0.5139, 0.2778, 0.5139, 0.3056, 0.4028, 0.4722, 0.4028, 0.4444, 0.4028, 0.4444, 0.4028, 0.4722, 0.4028, 0.2778, 0.4306, 0.2778, 0.4306, 0.2778, 0.4028, 0.2778, 0.5139, 0.4444, 0.5417, 0.4444, 0.5417, 0.4444, 0.5139, 0.4444, 0.4306, 0.3056, 0.4028, 0.3056, 0.4028, 0.3056, 0.4306, 0.3056, 0.5417, 0.4722, 0.5139, 0.4722, 0.5139, 0.4722, 0.5417, 0.4722, 0.5972, 0.3889, 0.5972, 0.4167, 0.5972, 0.4167, 0.5972, 0.3889, 0.5139, 0.3611, 0.5139, 0.3333, 0.5139, 0.3333, 0.5139, 0.3611, 0.4306, 0.2778, 0.4306, 0.3056, 0.4306, 0.3056, 0.4306, 0.2778, 0.4028, 0.3333, 0.4306, 0.3333, 0.4306, 0.3333, 0.4028, 0.3333, 0.4306, 0.3611, 0.4028, 0.3611, 0.4028, 0.3611, 0.4306, 0.3611, 0.5972, 0.4444, 0.5972, 0.4722, 0.5972, 0.4722, 0.5972, 0.4444, 0.5139, 0.4167, 0.5139, 0.3889, 0.5139, 0.3889, 0.5139, 0.4167, 0.4306, 0.3333, 0.4306, 0.3611, 0.4306, 0.3611, 0.4306, 0.3333, 0.4028, 0.3889, 0.4306, 0.3889, 0.4306, 0.3889, 0.4028, 0.3889, 0.5694, 0.2778, 0.5972, 0.2778, 0.5972, 0.2778, 0.5694, 0.2778, 0.4306, 0.4167, 0.4028, 0.4167, 0.4028, 0.4167, 0.4306, 0.4167, 0.5972, 0.3056, 0.5694, 0.3056, 0.5694, 0.3056, 0.5972, 0.3056, 0.5139, 0.4722, 0.5139, 0.4444, 0.5139, 0.4444, 0.5139, 0.4722, 0.4306, 0.3889, 0.4306, 0.4167, 0.4306, 0.4167, 0.4306, 0.3889, 0.4028, 0.4444, 0.4306, 0.4444, 0.4306, 0.4444, 0.4028, 0.4444, 0.5694, 0.7778, 0.5972, 0.7778, 0.5972, 0.8056, 0.5694, 0.8056, 0.5694, 0.8333, 0.5972, 0.8333, 0.5972, 0.8611, 0.5694, 0.8611, 0.5694, 0.8889, 0.5972, 0.8889, 0.5972, 0.9167, 0.5694, 0.9167, 0.5694, 0.9444, 0.5972, 0.9444, 0.5972, 0.9722, 0.5694, 0.9722, 0.5139, 0.7778, 0.5417, 0.7778, 0.5417, 0.8056, 0.5139, 0.8056, 0.5139, 0.8333, 0.5417, 0.8333, 0.5417, 0.8611, 0.5139, 0.8611, 0.5139, 0.8889, 0.5417, 0.8889, 0.5417, 0.9167, 0.5139, 0.9167, 0.5139, 0.9444, 0.5417, 0.9444, 0.5417, 0.9722, 0.5139, 0.9722, 0.4583, 0.7778, 0.4861, 0.7778, 0.4861, 0.8056, 0.4583, 0.8056, 0.4583, 0.8333, 0.4861, 0.8333, 0.4861, 0.8611, 0.4583, 0.8611, 0.4583, 0.8889, 0.4861, 0.8889, 0.4861, 0.9167, 0.4583, 0.9167, 0.4583, 0.9444, 0.4861, 0.9444, 0.4861, 0.9722, 0.4583, 0.9722, 0.4028, 0.7778, 0.4306, 0.7778, 0.4306, 0.8056, 0.4028, 0.8056, 0.4028, 0.8333, 0.4306, 0.8333, 0.4306, 0.8611, 0.4028, 0.8611, 0.4028, 0.8889, 0.4306, 0.8889, 0.4306, 0.9167, 0.4028, 0.9167, 0.4028, 0.9444, 0.4306, 0.9444, 0.4306, 0.9722, 0.4028, 0.9722, 0.4306, 0.8056, 0.4028, 0.8056, 0.4028, 0.8056, 0.4306, 0.8056, 0.5417, 0.9722, 0.5139, 0.9722, 0.5139, 0.9722, 0.5417, 0.9722, 0.4028, 0.8333, 0.4306, 0.8333, 0.4306, 0.8333, 0.4028, 0.8333, 0.5972, 0.8333, 0.5972, 0.8611, 0.5972, 0.8611, 0.5972, 0.8333, 0.5139, 0.8056, 0.5139, 0.7778, 0.5139, 0.7778, 0.5139, 0.8056, 0.4028, 0.9722, 0.4028, 0.9444, 0.4028, 0.9444, 0.4028, 0.9722, 0.4306, 0.8611, 0.4028, 0.8611, 0.4028, 0.8611, 0.4306, 0.8611, 0.4028, 0.8889, 0.4306, 0.8889, 0.4306, 0.8889, 0.4028, 0.8889, 0.5972, 0.8889, 0.5972, 0.9167, 0.5972, 0.9167, 0.5972, 0.8889, 0.5694, 0.7778, 0.5972, 0.7778, 0.5972, 0.7778, 0.5694, 0.7778, 0.5139, 0.8611, 0.5139, 0.8333, 0.5139, 0.8333, 0.5139, 0.8611, 0.4306, 0.7778, 0.4306, 0.8056, 0.4306, 0.8056, 0.4306, 0.7778, 0.4306, 0.9167, 0.4028, 0.9167, 0.4028, 0.9167, 0.4306, 0.9167, 0.5972, 0.8056, 0.5694, 0.8056, 0.5694, 0.8056, 0.5972, 0.8056, 0.4028, 0.9444, 0.4306, 0.9444, 0.4306, 0.9444, 0.4028, 0.9444, 0.5972, 0.9444, 0.5972, 0.9722, 0.5972, 0.9722, 0.5972, 0.9444, 0.5694, 0.8333, 0.5972, 0.8333, 0.5972, 0.8333, 0.5694, 0.8333, 0.5139, 0.9167, 0.5139, 0.8889, 0.5139, 0.8889, 0.5139, 0.9167, 0.4306, 0.8333, 0.4306, 0.8611, 0.4306, 0.8611, 0.4306, 0.8333, 0.4306, 0.9722, 0.4028, 0.9722, 0.4028, 0.9722, 0.4306, 0.9722, 0.5972, 0.8611, 0.5694, 0.8611, 0.5694, 0.8611, 0.5972, 0.8611, 0.5694, 0.8889, 0.5972, 0.8889, 0.5972, 0.8889, 0.5694, 0.8889, 0.5139, 0.9722, 0.5139, 0.9444, 0.5139, 0.9444, 0.5139, 0.9722, 0.4306, 0.8889, 0.4306, 0.9167, 0.4306, 0.9167, 0.4306, 0.8889, 0.5972, 0.9167, 0.5694, 0.9167, 0.5694, 0.9167, 0.5972, 0.9167, 0.4583, 0.7778, 0.4861, 0.7778, 0.4861, 0.7778, 0.4583, 0.7778, 0.5694, 0.9444, 0.5972, 0.9444, 0.5972, 0.9444, 0.5694, 0.9444, 0.5417, 0.7778, 0.5417, 0.8056, 0.5417, 0.8056, 0.5417, 0.7778, 0.4306, 0.9444, 0.4306, 0.9722, 0.4306, 0.9722, 0.4306, 0.9444, 0.4861, 0.8056, 0.4583, 0.8056, 0.4583, 0.8056, 0.4861, 0.8056, 0.5972, 0.9722, 0.5694, 0.9722, 0.5694, 0.9722, 0.5972, 0.9722, 0.4583, 0.8333, 0.4861, 0.8333, 0.4861, 0.8333, 0.4583, 0.8333, 0.5417, 0.8333, 0.5417, 0.8611, 0.5417, 0.8611, 0.5417, 0.8333, 0.4583, 0.8056, 0.4583, 0.7778, 0.4583, 0.7778, 0.4583, 0.8056, 0.4861, 0.8611, 0.4583, 0.8611, 0.4583, 0.8611, 0.4861, 0.8611, 0.4583, 0.8889, 0.4861, 0.8889, 0.4861, 0.8889, 0.4583, 0.8889, 0.5417, 0.8889, 0.5417, 0.9167, 0.5417, 0.9167, 0.5417, 0.8889, 0.4583, 0.8611, 0.4583, 0.8333, 0.4583, 0.8333, 0.4583, 0.8611, 0.4861, 0.9167, 0.4583, 0.9167, 0.4583, 0.9167, 0.4861, 0.9167, 0.4583, 0.9444, 0.4861, 0.9444, 0.4861, 0.9444, 0.4583, 0.9444, 0.5417, 0.9444, 0.5417, 0.9722, 0.5417, 0.9722, 0.5417, 0.9444, 0.4583, 0.9167, 0.4583, 0.8889, 0.4583, 0.8889, 0.4583, 0.9167, 0.4861, 0.9722, 0.4583, 0.9722, 0.4583, 0.9722, 0.4861, 0.9722, 0.5694, 0.8056, 0.5694, 0.7778, 0.5694, 0.7778, 0.5694, 0.8056, 0.4583, 0.9722, 0.4583, 0.9444, 0.4583, 0.9444, 0.4583, 0.9722, 0.5139, 0.7778, 0.5417, 0.7778, 0.5417, 0.7778, 0.5139, 0.7778, 0.5694, 0.8611, 0.5694, 0.8333, 0.5694, 0.8333, 0.5694, 0.8611, 0.4861, 0.7778, 0.4861, 0.8056, 0.4861, 0.8056, 0.4861, 0.7778, 0.5694, 0.5278, 0.5972, 0.5278, 0.5972, 0.5556, 0.5694, 0.5556, 0.5694, 0.5833, 0.5972, 0.5833, 0.5972, 0.6111, 0.5694, 0.6111, 0.5694, 0.6389, 0.5972, 0.6389, 0.5972, 0.6667, 0.5694, 0.6667, 0.5694, 0.6944, 0.5972, 0.6944, 0.5972, 0.7222, 0.5694, 0.7222, 0.5139, 0.5278, 0.5417, 0.5278, 0.5417, 0.5556, 0.5139, 0.5556, 0.5139, 0.5833, 0.5417, 0.5833, 0.5417, 0.6111, 0.5139, 0.6111, 0.5139, 0.6389, 0.5417, 0.6389, 0.5417, 0.6667, 0.5139, 0.6667, 0.5139, 0.6944, 0.5417, 0.6944, 0.5417, 0.7222, 0.5139, 0.7222, 0.4583, 0.5278, 0.4861, 0.5278, 0.4861, 0.5556, 0.4583, 0.5556, 0.4583, 0.5833, 0.4861, 0.5833, 0.4861, 0.6111, 0.4583, 0.6111, 0.4583, 0.6389, 0.4861, 0.6389, 0.4861, 0.6667, 0.4583, 0.6667, 0.4583, 0.6944, 0.4861, 0.6944, 0.4861, 0.7222, 0.4583, 0.7222, 0.4028, 0.5278, 0.4306, 0.5278, 0.4306, 0.5556, 0.4028, 0.5556, 0.4028, 0.5833, 0.4306, 0.5833, 0.4306, 0.6111, 0.4028, 0.6111, 0.4028, 0.6389, 0.4306, 0.6389, 0.4306, 0.6667, 0.4028, 0.6667, 0.4028, 0.6944, 0.4306, 0.6944, 0.4306, 0.7222, 0.4028, 0.7222, 0.5694, 0.6667, 0.5694, 0.6389, 0.5694, 0.6389, 0.5694, 0.6667, 0.4861, 0.5833, 0.4861, 0.6111, 0.4861, 0.6111, 0.4861, 0.5833, 0.4028, 0.5556, 0.4028, 0.5278, 0.4028, 0.5278, 0.4028, 0.5556, 0.4306, 0.6111, 0.4028, 0.6111, 0.4028, 0.6111, 0.4306, 0.6111, 0.4028, 0.6389, 0.4306, 0.6389, 0.4306, 0.6389, 0.4028, 0.6389, 0.5694, 0.7222, 0.5694, 0.6944, 0.5694, 0.6944, 0.5694, 0.7222, 0.5694, 0.5278, 0.5972, 0.5278, 0.5972, 0.5278, 0.5694, 0.5278, 0.4861, 0.6389, 0.4861, 0.6667, 0.4861, 0.6667, 0.4861, 0.6389, 0.4028, 0.6111, 0.4028, 0.5833, 0.4028, 0.5833, 0.4028, 0.6111, 0.4306, 0.6667, 0.4028, 0.6667, 0.4028, 0.6667, 0.4306, 0.6667, 0.5972, 0.5556, 0.5694, 0.5556, 0.5694, 0.5556, 0.5972, 0.5556, 0.4028, 0.6944, 0.4306, 0.6944, 0.4306, 0.6944, 0.4028, 0.6944, 0.5972, 0.5278, 0.5972, 0.5556, 0.5972, 0.5556, 0.5972, 0.5278, 0.5694, 0.5833, 0.5972, 0.5833, 0.5972, 0.5833, 0.5694, 0.5833, 0.4861, 0.6944, 0.4861, 0.7222, 0.4861, 0.7222, 0.4861, 0.6944, 0.4028, 0.6667, 0.4028, 0.6389, 0.4028, 0.6389, 0.4028, 0.6667, 0.4306, 0.7222, 0.4028, 0.7222, 0.4028, 0.7222, 0.4306, 0.7222, 0.5972, 0.6111, 0.5694, 0.6111, 0.5694, 0.6111, 0.5972, 0.6111, 0.5694, 0.6389, 0.5972, 0.6389, 0.5972, 0.6389, 0.5694, 0.6389, 0.5972, 0.5833, 0.5972, 0.6111, 0.5972, 0.6111, 0.5972, 0.5833, 0.5139, 0.5556, 0.5139, 0.5278, 0.5139, 0.5278, 0.5139, 0.5556, 0.4028, 0.7222, 0.4028, 0.6944, 0.4028, 0.6944, 0.4028, 0.7222, 0.5972, 0.6667, 0.5694, 0.6667, 0.5694, 0.6667, 0.5972, 0.6667, 0.4583, 0.5278, 0.4861, 0.5278, 0.4861, 0.5278, 0.4583, 0.5278, 0.5694, 0.6944, 0.5972, 0.6944, 0.5972, 0.6944, 0.5694, 0.6944, 0.5972, 0.6389, 0.5972, 0.6667, 0.5972, 0.6667, 0.5972, 0.6389, 0.5139, 0.6111, 0.5139, 0.5833, 0.5139, 0.5833, 0.5139, 0.6111, 0.4306, 0.5278, 0.4306, 0.5556, 0.4306, 0.5556, 0.4306, 0.5278, 0.4861, 0.5556, 0.4583, 0.5556, 0.4583, 0.5556, 0.4861, 0.5556, 0.5972, 0.7222, 0.5694, 0.7222, 0.5694, 0.7222, 0.5972, 0.7222, 0.4583, 0.5833, 0.4861, 0.5833, 0.4861, 0.5833, 0.4583, 0.5833, 0.5972, 0.6944, 0.5972, 0.7222, 0.5972, 0.7222, 0.5972, 0.6944, 0.5139, 0.6667, 0.5139, 0.6389, 0.5139, 0.6389, 0.5139, 0.6667, 0.4306, 0.5833, 0.4306, 0.6111, 0.4306, 0.6111, 0.4306, 0.5833, 0.4861, 0.6111, 0.4583, 0.6111, 0.4583, 0.6111, 0.4861, 0.6111, 0.4583, 0.6389, 0.4861, 0.6389, 0.4861, 0.6389, 0.4583, 0.6389, 0.5139, 0.7222, 0.5139, 0.6944, 0.5139, 0.6944, 0.5139, 0.7222, 0.4306, 0.6389, 0.4306, 0.6667, 0.4306, 0.6667, 0.4306, 0.6389, 0.4861, 0.6667, 0.4583, 0.6667, 0.4583, 0.6667, 0.4861, 0.6667, 0.4583, 0.6944, 0.4861, 0.6944, 0.4861, 0.6944, 0.4583, 0.6944, 0.5417, 0.5278, 0.5417, 0.5556, 0.5417, 0.5556, 0.5417, 0.5278, 0.4306, 0.6944, 0.4306, 0.7222, 0.4306, 0.7222, 0.4306, 0.6944, 0.4861, 0.7222, 0.4583, 0.7222, 0.4583, 0.7222, 0.4861, 0.7222, 0.5417, 0.5833, 0.5417, 0.6111, 0.5417, 0.6111, 0.5417, 0.5833, 0.4583, 0.5556, 0.4583, 0.5278, 0.4583, 0.5278, 0.4583, 0.5556, 0.5139, 0.5278, 0.5417, 0.5278, 0.5417, 0.5278, 0.5139, 0.5278, 0.5417, 0.6389, 0.5417, 0.6667, 0.5417, 0.6667, 0.5417, 0.6389, 0.4583, 0.6111, 0.4583, 0.5833, 0.4583, 0.5833, 0.4583, 0.6111, 0.5694, 0.02778, 0.5972, 0.02778, 0.5972, 0.05556, 0.5694, 0.05556, 0.5694, 0.08333, 0.5972, 0.08333, 0.5972, 0.1111, 0.5694, 0.1111, 0.5694, 0.1389, 0.5972, 0.1389, 0.5972, 0.1667, 0.5694, 0.1667, 0.5694, 0.1944, 0.5972, 0.1944, 0.5972, 0.2222, 0.5694, 0.2222, 0.5139, 0.02778, 0.5417, 0.02778, 0.5417, 0.05556, 0.5139, 0.05556, 0.5139, 0.08333, 0.5417, 0.08333, 0.5417, 0.1111, 0.5139, 0.1111, 0.5139, 0.1389, 0.5417, 0.1389, 0.5417, 0.1667, 0.5139, 0.1667, 0.5139, 0.1944, 0.5417, 0.1944, 0.5417, 0.2222, 0.5139, 0.2222, 0.4583, 0.02778, 0.4861, 0.02778, 0.4861, 0.05556, 0.4583, 0.05556, 0.4583, 0.08333, 0.4861, 0.08333, 0.4861, 0.1111, 0.4583, 0.1111, 0.4583, 0.1389, 0.4861, 0.1389, 0.4861, 0.1667, 0.4583, 0.1667, 0.4583, 0.1944, 0.4861, 0.1944, 0.4861, 0.2222, 0.4583, 0.2222, 0.4028, 0.02778, 0.4306, 0.02778, 0.4306, 0.05556, 0.4028, 0.05556, 0.4028, 0.08333, 0.4306, 0.08333, 0.4306, 0.1111, 0.4028, 0.1111, 0.4028, 0.1389, 0.4306, 0.1389, 0.4306, 0.1667, 0.4028, 0.1667, 0.4028, 0.1944, 0.4306, 0.1944, 0.4306, 0.2222, 0.4028, 0.2222, 0.4583, 0.08333, 0.4861, 0.08333, 0.4861, 0.08333, 0.4583, 0.08333, 0.4861, 0.1111, 0.4583, 0.1111, 0.4583, 0.1111, 0.4861, 0.1111, 0.5417, 0.02778, 0.5417, 0.05556, 0.5417, 0.05556, 0.5417, 0.02778, 0.4306, 0.1944, 0.4306, 0.2222, 0.4306, 0.2222, 0.4306, 0.1944, 0.4583, 0.1389, 0.4861, 0.1389, 0.4861, 0.1389, 0.4583, 0.1389, 0.4861, 0.1667, 0.4583, 0.1667, 0.4583, 0.1667, 0.4861, 0.1667, 0.5417, 0.08333, 0.5417, 0.1111, 0.5417, 0.1111, 0.5417, 0.08333, 0.4583, 0.05556, 0.4583, 0.02778, 0.4583, 0.02778, 0.4583, 0.05556, 0.4583, 0.1944, 0.4861, 0.1944, 0.4861, 0.1944, 0.4583, 0.1944, 0.4861, 0.2222, 0.4583, 0.2222, 0.4583, 0.2222, 0.4861, 0.2222, 0.5417, 0.1389, 0.5417, 0.1667, 0.5417, 0.1667, 0.5417, 0.1389, 0.4583, 0.1111, 0.4583, 0.08333, 0.4583, 0.08333, 0.4583, 0.1111, 0.5417, 0.1944, 0.5417, 0.2222, 0.5417, 0.2222, 0.5417, 0.1944, 0.4583, 0.1667, 0.4583, 0.1389, 0.4583, 0.1389, 0.4583, 0.1667, 0.5139, 0.02778, 0.5417, 0.02778, 0.5417, 0.02778, 0.5139, 0.02778, 0.5417, 0.05556, 0.5139, 0.05556, 0.5139, 0.05556, 0.5417, 0.05556, 0.5694, 0.05556, 0.5694, 0.02778, 0.5694, 0.02778, 0.5694, 0.05556, 0.4583, 0.2222, 0.4583, 0.1944, 0.4583, 0.1944, 0.4583, 0.2222, 0.5139, 0.08333, 0.5417, 0.08333, 0.5417, 0.08333, 0.5139, 0.08333, 0.5417, 0.1111, 0.5139, 0.1111, 0.5139, 0.1111, 0.5417, 0.1111, 0.5694, 0.1111, 0.5694, 0.08333, 0.5694, 0.08333, 0.5694, 0.1111, 0.4861, 0.02778, 0.4861, 0.05556, 0.4861, 0.05556, 0.4861, 0.02778, 0.5139, 0.1389, 0.5417, 0.1389, 0.5417, 0.1389, 0.5139, 0.1389, 0.5417, 0.1667, 0.5139, 0.1667, 0.5139, 0.1667, 0.5417, 0.1667, 0.5694, 0.1667, 0.5694, 0.1389, 0.5694, 0.1389, 0.5694, 0.1667, 0.4861, 0.08333, 0.4861, 0.1111, 0.4861, 0.1111, 0.4861, 0.08333, 0.4028, 0.05556, 0.4028, 0.02778, 0.4028, 0.02778, 0.4028, 0.05556, 0.4028, 0.02778, 0.4306, 0.02778, 0.4306, 0.02778, 0.4028, 0.02778, 0.5139, 0.1944, 0.5417, 0.1944, 0.5417, 0.1944, 0.5139, 0.1944, 0.4306, 0.05556, 0.4028, 0.05556, 0.4028, 0.05556, 0.4306, 0.05556, 0.5417, 0.2222, 0.5139, 0.2222, 0.5139, 0.2222, 0.5417, 0.2222, 0.5694, 0.2222, 0.5694, 0.1944, 0.5694, 0.1944, 0.5694, 0.2222, 0.4861, 0.1389, 0.4861, 0.1667, 0.4861, 0.1667, 0.4861, 0.1389, 0.4028, 0.1111, 0.4028, 0.08333, 0.4028, 0.08333, 0.4028, 0.1111, 0.4028, 0.08333, 0.4306, 0.08333, 0.4306, 0.08333, 0.4028, 0.08333, 0.4306, 0.1111, 0.4028, 0.1111, 0.4028, 0.1111, 0.4306, 0.1111, 0.5972, 0.02778, 0.5972, 0.05556, 0.5972, 0.05556, 0.5972, 0.02778, 0.4861, 0.1944, 0.4861, 0.2222, 0.4861, 0.2222, 0.4861, 0.1944, 0.4028, 0.1667, 0.4028, 0.1389, 0.4028, 0.1389, 0.4028, 0.1667, 0.4028, 0.1389, 0.4306, 0.1389, 0.4306, 0.1389, 0.4028, 0.1389, 0.5694, 0.02778, 0.5972, 0.02778, 0.5972, 0.02778, 0.5694, 0.02778, 0.4306, 0.1667, 0.4028, 0.1667, 0.4028, 0.1667, 0.4306, 0.1667, 0.5972, 0.08333, 0.5972, 0.1111, 0.5972, 0.1111, 0.5972, 0.08333, 0.5972, 0.05556, 0.5694, 0.05556, 0.5694, 0.05556, 0.5972, 0.05556, 0.5139, 0.05556, 0.5139, 0.02778, 0.5139, 0.02778, 0.5139, 0.05556, 0.4028, 0.2222, 0.4028, 0.1944, 0.4028, 0.1944, 0.4028, 0.2222, 0.4028, 0.1944, 0.4306, 0.1944, 0.4306, 0.1944, 0.4028, 0.1944, 0.5694, 0.08333, 0.5972, 0.08333, 0.5972, 0.08333, 0.5694, 0.08333])
me_cube_001.materials.append(mat_material_001)
me_cube_001.update()
me_cube_002 = bpy.data.meshes.new('Cube.002')
me_cube_002.from_pydata([(-9.0, -9.0, -9.0), (-9.0, -9.0, 9.0), (-9.0, 9.0, -9.0), (-9.0, 9.0, 9.0), (9.0, -9.0, -9.0), (9.0, -9.0, 9.0), (9.0, 9.0, -9.0), (9.0, 9.0, 9.0)], [], [(0, 1, 3, 2), (2, 3, 7, 6), (6, 7, 5, 4), (4, 5, 1, 0), (2, 6, 4, 0), (7, 3, 1, 5)])
_uv = me_cube_002.uv_layers.new(name='UVMap')
_uv.uv.foreach_set('vector', [0.375, 0.0, 0.625, 0.0, 0.625, 0.25, 0.375, 0.25, 0.375, 0.25, 0.625, 0.25, 0.625, 0.5, 0.375, 0.5, 0.375, 0.5, 0.625, 0.5, 0.625, 0.75, 0.375, 0.75, 0.375, 0.75, 0.625, 0.75, 0.625, 1.0, 0.375, 1.0, 0.125, 0.5, 0.375, 0.5, 0.375, 0.75, 0.125, 0.75, 0.625, 0.5, 0.875, 0.5, 0.875, 0.75, 0.625, 0.75])
me_cube_002.materials.append(mat_material_002)
me_cube_002.update()

# ---- objects
ob_cube = bpy.data.objects.new('Cube', me_cube_001)
ob_cube_001 = bpy.data.objects.new('Cube.001', me_cube_002)

# ---- transforms, parenting, visibility, modifiers, constraints
ob_cube.location = (0.0, 0.0, 0.0)
ob_cube.scale = (10.0, 10.0, 10.5)
ob_cube_001.location = (0.0, 0.0, 0.0)

# ---- collection membership
col_collection.objects.link(ob_cube)
col_collection.objects.link(ob_cube_001)

# ---- scene / render settings (as saved in the file)
scene.frame_start = 1; scene.frame_end = 250; scene.frame_set(1)
scene.render.engine = 'BLENDER_EEVEE_NEXT'
scene.cycles.sampling_pattern = 'TABULATED_SOBOL'
scene.view_settings.view_transform = 'Filmic'
bpy.context.view_layer.update()

# ---- added for rendering (the .blend has no active camera and no usable light): camera, sun
cam_auto = bpy.data.cameras.new('AutoCamera')
cam_auto.lens = 50.0
cam_auto.sensor_width = 36.0
cam_auto.clip_end = 1000.0
ob_auto_camera = bpy.data.objects.new('AutoCamera', cam_auto)
scene.collection.objects.link(ob_auto_camera)
ob_auto_camera.location = (32.5937, -39.1124, 26.0749)
ob_auto_camera.rotation_euler = (1.09748, -7.21219e-08, 0.694738)
scene.camera = ob_auto_camera
light_auto_sun = bpy.data.lights.new('AutoSun', 'SUN')
light_auto_sun.energy = 3.0
light_auto_sun.angle = 0.0523599
ob_auto_sun = bpy.data.objects.new('AutoSun', light_auto_sun)
scene.collection.objects.link(ob_auto_sun)
ob_auto_sun.rotation_euler = (0.872665, 0.174533, 0.523599)
bpy.context.view_layer.update()
